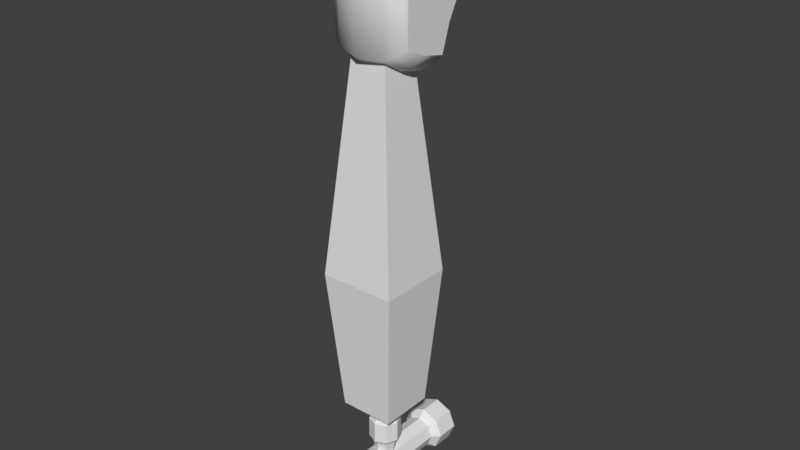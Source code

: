 # Source: beer-tap.blend  (saved by Blender 2.78.0; exported with 4.5.12 LTS)
import bpy
from mathutils import Matrix  # noqa: F401  (used for matrix-valued properties, if any)

bpy.ops.wm.read_factory_settings(use_empty=True)
scene = bpy.context.scene
scene.name = 'Scene'

# ---- collections
col_collection_2 = bpy.data.collections.new('Collection 2'); scene.collection.children.link(col_collection_2)

# ---- world
world_world = bpy.data.worlds.new('World'); scene.world = world_world
world_world.use_nodes = True; world_world.node_tree.nodes.clear()
_N = world_world.node_tree.nodes; _L = world_world.node_tree.links
n0 = _N.new('ShaderNodeOutputWorld'); n0.name = 'World Output'; n0.location = (300, 300)
n1 = _N.new('ShaderNodeBackground'); n1.name = 'Background'; n1.location = (10, 300)
n1.inputs[0].default_value = (0.05088, 0.05088, 0.05088, 1.0)
_L.new(n1.outputs[0], n0.inputs[0])
n0.is_active_output = True
world_world.color = (0.05088, 0.05088, 0.05088)
world_world.use_sun_shadow = False
world_world.sun_shadow_jitter_overblur = 0.0
world_world.cycles.sampling_method = 'MANUAL'
world_world.light_settings.ao_factor = 0.31
world_world.light_settings.distance = 35.5

# ---- meshes
me_icosphere = bpy.data.meshes.new('Icosphere')
me_icosphere.from_pydata([(0.01547, 0.04165, 0.3088), (0.01901, 0.03806, 0.3099), (0.01412, 0.03669, 0.3091), (0.01109, 0.04028, 0.3112), (0.01412, 0.04308, 0.3133), (0.01901, 0.04249, 0.3125), (0.01682, 0.03447, 0.3128), (0.01193, 0.03583, 0.3136), (0.01193, 0.04027, 0.3163), (0.01682, 0.04164, 0.3165), (0.01899, 0.03805, 0.3149), (0.01547, 0.03668, 0.3171), (-0.0143, 0.0399, 0.3095), (-0.01155, 0.03631, 0.3119), (-0.01563, 0.03495, 0.3091), (-0.01926, 0.03855, 0.3097), (-0.01741, 0.04214, 0.3129), (-0.01265, 0.04076, 0.3143), (-0.0148, 0.03274, 0.3137), (-0.01957, 0.03412, 0.3123), (-0.02013, 0.03856, 0.3147), (-0.01658, 0.03993, 0.3175), (-0.01296, 0.03632, 0.3169), (-0.01792, 0.03497, 0.3171)], [], [(0, 1, 2), (1, 0, 5), (0, 2, 3), (0, 3, 4), (0, 4, 5), (1, 5, 10), (2, 1, 6), (3, 2, 7), (4, 3, 8), (5, 4, 9), (1, 10, 6), (2, 6, 7), (3, 7, 8), (4, 8, 9), (5, 9, 10), (6, 10, 11), (7, 6, 11), (8, 7, 11), (9, 8, 11), (10, 9, 11), (12, 13, 14), (13, 12, 17), (12, 14, 15), (12, 15, 16), (12, 16, 17), (13, 17, 22), (14, 13, 18), (15, 14, 19), (16, 15, 20), (17, 16, 21), (13, 22, 18), (14, 18, 19), (15, 19, 20), (16, 20, 21), (17, 21, 22), (18, 22, 23), (19, 18, 23), (20, 19, 23), (21, 20, 23), (22, 21, 23)])
me_icosphere.polygons.foreach_set('use_smooth', [True] * 40)
me_icosphere.use_remesh_preserve_volume = False
me_icosphere.use_remesh_preserve_attributes = False
me_icosphere.use_mirror_vertex_groups = False
me_icosphere.update()
me_cube_001 = bpy.data.meshes.new('Cube.001')
me_cube_001.from_pydata([(-0.748, -1.022, 0.2545), (0.7597, -0.9633, 0.2538), (-0.7592, -0.8171, -0.03269), (0.7651, -0.7905, -0.02296), (-0.7465, -0.9059, 0.07832), (0.7524, -0.8694, 0.08436), (-0.7468, -0.9435, 0.1426), (0.7635, -0.9033, 0.1462), (-0.5419, -1.065, 0.3756), (-0.5197, -0.7321, -0.1724), (-0.3745, -0.8919, 0.5845), (-0.4945, -1.034, 0.453), (-0.4516, -0.6781, -0.2163), (0.4937, -0.8677, 0.5799), (0.6137, -0.9999, 0.4494), (0.6611, -1.022, 0.3737), (0.6425, -0.7176, -0.165), (0.5708, -0.6716, -0.2089), (-0.6092, -1.042, 0.327), (-0.6092, -0.7333, -0.1433), (-0.6662, -0.8194, -0.05665), (-0.6574, -1.041, 0.2868), (0.7235, -1.014, 0.2865), (0.6752, -1.016, 0.3257), (0.6752, -0.7244, -0.1379), (0.7286, -0.8039, -0.05202), (0.09925, -0.6821, -0.234), (0.09925, -0.9074, 0.6458), (-0.774, -1.052, 0.1389), (-0.7589, -1.119, 0.228), (0.7235, -1.144, 0.2865), (0.7718, -1.071, 0.2274), (0.787, -0.9756, 0.07848), (0.7718, -0.8805, 0.0123), (-0.6989, -0.9452, -0.05676), (-0.7589, -0.9072, 0.004326), (-0.774, -1.013, 0.07222), (0.787, -1.011, 0.1426), (-0.6092, -1.051, 0.04662), (-0.6092, -1.093, 0.1233), (-0.6574, -1.171, 0.2868), (-0.4516, -1.194, 0.2578), (0.09925, -1.216, 0.3361), (-0.5419, -1.201, 0.3756), (0.09925, -0.8358, -0.1808), (-0.5197, -0.8253, -0.1724), (0.09925, -0.96, -0.0929), (-0.4516, -0.9475, -0.08048), (0.09925, -1.088, 0.02797), (-0.4516, -1.071, 0.03581), (0.09925, -1.134, 0.1122), (-0.4516, -1.115, 0.1169), (0.09925, -0.7353, -0.234), (-0.4516, -0.7314, -0.2163), (-0.3745, -1.064, 0.5599), (-0.4945, -1.118, 0.453), (0.09925, -1.216, 0.2587), (0.5708, -1.157, 0.2574), (0.09925, -1.088, 0.6211), (0.4937, -1.04, 0.5552), (0.09925, -1.134, 0.4497), (0.6137, -1.084, 0.4494), (0.6858, -1.143, 0.3405), (0.6611, -1.158, 0.3737), (0.6752, -0.8104, -0.1379), (0.6425, -0.8108, -0.165), (0.7613, -0.929, -0.05191), (0.5708, -0.9269, -0.07535), (0.6752, -1.031, 0.04931), (0.5708, -1.042, 0.03904), (0.6752, -1.072, 0.1249), (0.5708, -1.083, 0.1188), (0.5708, -0.7248, -0.2089), (-0.6092, -1.168, 0.327), (-0.6092, -0.8192, -0.1433)], [], [(0, 6, 28, 29), (19, 9, 45, 74), (3, 5, 32, 33), (9, 12, 53, 45), (6, 4, 36, 28), (27, 10, 54, 58), (22, 23, 62, 30), (1, 22, 30, 31), (25, 3, 33, 66), (8, 18, 73, 43), (16, 24, 64, 65), (14, 13, 59, 61), (18, 21, 40, 73), (10, 11, 55, 54), (5, 7, 37, 32), (20, 19, 74, 34), (23, 15, 63, 62), (21, 0, 29, 40), (11, 8, 43, 55), (26, 17, 72, 52), (4, 2, 35, 36), (17, 16, 65, 72), (15, 14, 61, 63), (24, 25, 66, 64), (2, 20, 34, 35), (7, 1, 31, 37), (13, 27, 58, 59), (12, 26, 52, 53), (70, 37, 31, 30), (66, 33, 32, 68), (68, 32, 37, 70), (38, 49, 51, 39), (58, 54, 55, 60), (34, 47, 49, 38), (74, 45, 47, 34), (60, 55, 43, 42), (39, 51, 41, 40), (56, 42, 43, 41), (30, 62, 63, 57), (48, 69, 71, 50), (46, 67, 69, 48), (44, 65, 67, 46), (52, 72, 65, 44), (50, 71, 57, 56), (28, 39, 40, 29), (35, 34, 38, 36), (36, 38, 39, 28), (41, 43, 73, 40), (69, 68, 70, 71), (67, 66, 68, 69), (65, 64, 66, 67), (71, 70, 30, 57), (51, 50, 56, 41), (53, 52, 44, 45), (45, 44, 46, 47), (47, 46, 48, 49), (49, 48, 50, 51), (57, 63, 42, 56), (61, 60, 42, 63), (59, 58, 60, 61)])
me_cube_001.polygons.foreach_set('use_smooth', [True] * 60)
_uv = me_cube_001.uv_layers.new(name='UVMap')
_uv.uv.foreach_set('vector', [0.3719, 0.4888, 0.3692, 0.4702, 0.3692, 0.4702, 0.3719, 0.4888, 0.406, 0.8418, 0.4388, 0.8373, 0.4388, 0.8373, 0.406, 0.8418, 0.7424, 0.1799, 0.752, 0.1545, 0.752, 0.1545, 0.7424, 0.1799, 0.4388, 0.8373, 0.4395, 0.8231, 0.4395, 0.8231, 0.4388, 0.8373, 0.3692, 0.4702, 0.3679, 0.4596, 0.3679, 0.4596, 0.3692, 0.4702, 0.1576, 0.9508, 0.2601, 0.9451, 0.2601, 0.9451, 0.1576, 0.9508, 0.6734, 0.9318, 0.6737, 0.9458, 0.6737, 0.9458, 0.6734, 0.9318, 0.6959, 0.928, 0.6734, 0.9318, 0.6734, 0.9318, 0.6959, 0.928, 0.6741, 0.8592, 0.6966, 0.8668, 0.6966, 0.8668, 0.6741, 0.8592, 0.3254, 0.5521, 0.325, 0.5819, 0.325, 0.5819, 0.3254, 0.5521, 0.6529, 0.8353, 0.6749, 0.839, 0.6749, 0.839, 0.6529, 0.8353, 0.653, 0.9664, 0.6541, 0.9907, 0.6541, 0.9907, 0.653, 0.9664, 0.4047, 0.9506, 0.4043, 0.9364, 0.4043, 0.9364, 0.4047, 0.9506, 0.4399, 0.9957, 0.4388, 0.9712, 0.4388, 0.9712, 0.4399, 0.9957, 0.752, 0.1545, 0.7526, 0.1397, 0.7526, 0.1397, 0.752, 0.1545, 0.4052, 0.8625, 0.406, 0.8418, 0.406, 0.8418, 0.4052, 0.8625, 0.6737, 0.9458, 0.6517, 0.9476, 0.6517, 0.9476, 0.6737, 0.9458, 0.4043, 0.9364, 0.3719, 0.9343, 0.3719, 0.9343, 0.4043, 0.9364, 0.3477, 0.5469, 0.3254, 0.5521, 0.3254, 0.5521, 0.3477, 0.5469, 0.5547, 0.8182, 0.6536, 0.8216, 0.6536, 0.8216, 0.5547, 0.8182, 0.3679, 0.4596, 0.3561, 0.4408, 0.3561, 0.4408, 0.3679, 0.4596, 0.6536, 0.8216, 0.6529, 0.8353, 0.6529, 0.8353, 0.6536, 0.8216, 0.6517, 0.9476, 0.653, 0.9664, 0.653, 0.9664, 0.6517, 0.9476, 0.6749, 0.839, 0.6741, 0.8592, 0.6741, 0.8592, 0.6749, 0.839, 0.3727, 0.8701, 0.4052, 0.8625, 0.4052, 0.8625, 0.3727, 0.8701, 0.7526, 0.1397, 0.7539, 0.114, 0.7539, 0.114, 0.7526, 0.1397, 0.07383, 0.9446, 0.1576, 0.9508, 0.1576, 0.9508, 0.07383, 0.9446, 0.4395, 0.8231, 0.5547, 0.8182, 0.5547, 0.8182, 0.4395, 0.8231, 0.6735, 0.9024, 0.696, 0.9032, 0.6959, 0.928, 0.6734, 0.9318, 0.6741, 0.8592, 0.6966, 0.8668, 0.6961, 0.889, 0.6735, 0.8856, 0.6735, 0.8856, 0.6961, 0.889, 0.696, 0.9032, 0.6735, 0.9024, 0.4045, 0.8893, 0.4373, 0.8875, 0.4372, 0.9056, 0.4045, 0.9065, 0.555, 0.9976, 0.4399, 0.9957, 0.4388, 0.9712, 0.5539, 0.9721, 0.4052, 0.8625, 0.438, 0.8591, 0.4373, 0.8875, 0.4045, 0.8893, 0.406, 0.8418, 0.4388, 0.8373, 0.438, 0.8591, 0.4052, 0.8625, 0.5539, 0.9721, 0.4388, 0.9712, 0.4374, 0.9522, 0.5525, 0.9524, 0.4045, 0.9065, 0.4372, 0.9056, 0.4371, 0.9372, 0.4043, 0.9364, 0.5521, 0.9367, 0.5525, 0.9524, 0.4374, 0.9522, 0.4371, 0.9372, 0.6734, 0.9318, 0.6737, 0.9458, 0.6517, 0.9476, 0.6514, 0.9329, 0.5523, 0.8851, 0.6515, 0.8842, 0.6515, 0.9019, 0.5522, 0.9039, 0.553, 0.8556, 0.6521, 0.8565, 0.6515, 0.8842, 0.5523, 0.8851, 0.5539, 0.8329, 0.6529, 0.8353, 0.6521, 0.8565, 0.553, 0.8556, 0.5547, 0.8182, 0.6536, 0.8216, 0.6529, 0.8353, 0.5539, 0.8329, 0.5522, 0.9039, 0.6515, 0.9019, 0.6514, 0.9329, 0.5521, 0.9367, 0.372, 0.9083, 0.4045, 0.9065, 0.4043, 0.9364, 0.3719, 0.9343, 0.3727, 0.8701, 0.4052, 0.8625, 0.4045, 0.8893, 0.3721, 0.8935, 0.3721, 0.8935, 0.4045, 0.8893, 0.4045, 0.9065, 0.372, 0.9083, 0.4371, 0.9372, 0.4374, 0.9522, 0.4047, 0.9506, 0.4043, 0.9364, 0.6515, 0.8842, 0.6735, 0.8856, 0.6735, 0.9024, 0.6515, 0.9019, 0.6521, 0.8565, 0.6741, 0.8592, 0.6735, 0.8856, 0.6515, 0.8842, 0.6529, 0.8353, 0.6749, 0.839, 0.6741, 0.8592, 0.6521, 0.8565, 0.6515, 0.9019, 0.6735, 0.9024, 0.6734, 0.9318, 0.6514, 0.9329, 0.4372, 0.9056, 0.5522, 0.9039, 0.5521, 0.9367, 0.4371, 0.9372, 0.4395, 0.8231, 0.5547, 0.8182, 0.5539, 0.8329, 0.4388, 0.8373, 0.4388, 0.8373, 0.5539, 0.8329, 0.553, 0.8556, 0.438, 0.8591, 0.438, 0.8591, 0.553, 0.8556, 0.5523, 0.8851, 0.4373, 0.8875, 0.4373, 0.8875, 0.5523, 0.8851, 0.5522, 0.9039, 0.4372, 0.9056, 0.6514, 0.9329, 0.6517, 0.9476, 0.5525, 0.9524, 0.5521, 0.9367, 0.653, 0.9664, 0.5539, 0.9721, 0.5525, 0.9524, 0.6517, 0.9476, 0.6541, 0.9907, 0.555, 0.9976, 0.5539, 0.9721, 0.653, 0.9664])
_uv.active_render = True
_uv = me_cube_001.uv_layers.new(name='UVMap.001')
_uv.uv.foreach_set('vector', [0.3719, 0.4888, 0.3692, 0.4702, 0.3692, 0.4702, 0.3719, 0.4888, 0.406, 0.8418, 0.4388, 0.8373, 0.4388, 0.8373, 0.406, 0.8418, 0.7424, 0.1799, 0.752, 0.1545, 0.752, 0.1545, 0.7424, 0.1799, 0.4388, 0.8373, 0.4395, 0.8231, 0.4395, 0.8231, 0.4388, 0.8373, 0.3692, 0.4702, 0.3679, 0.4596, 0.3679, 0.4596, 0.3692, 0.4702, 0.1576, 0.9508, 0.2601, 0.9451, 0.2601, 0.9451, 0.1576, 0.9508, 0.6734, 0.9318, 0.6737, 0.9458, 0.6737, 0.9458, 0.6734, 0.9318, 0.6959, 0.928, 0.6734, 0.9318, 0.6734, 0.9318, 0.6959, 0.928, 0.6741, 0.8592, 0.6966, 0.8668, 0.6966, 0.8668, 0.6741, 0.8592, 0.3254, 0.5521, 0.325, 0.5819, 0.325, 0.5819, 0.3254, 0.5521, 0.6529, 0.8353, 0.6749, 0.839, 0.6749, 0.839, 0.6529, 0.8353, 0.653, 0.9664, 0.6541, 0.9907, 0.6541, 0.9907, 0.653, 0.9664, 0.4047, 0.9506, 0.4043, 0.9364, 0.4043, 0.9364, 0.4047, 0.9506, 0.4399, 0.9957, 0.4388, 0.9712, 0.4388, 0.9712, 0.4399, 0.9957, 0.752, 0.1545, 0.7526, 0.1397, 0.7526, 0.1397, 0.752, 0.1545, 0.4052, 0.8625, 0.406, 0.8418, 0.406, 0.8418, 0.4052, 0.8625, 0.6737, 0.9458, 0.6517, 0.9476, 0.6517, 0.9476, 0.6737, 0.9458, 0.4043, 0.9364, 0.3719, 0.9343, 0.3719, 0.9343, 0.4043, 0.9364, 0.3477, 0.5469, 0.3254, 0.5521, 0.3254, 0.5521, 0.3477, 0.5469, 0.5547, 0.8182, 0.6536, 0.8216, 0.6536, 0.8216, 0.5547, 0.8182, 0.3679, 0.4596, 0.3561, 0.4408, 0.3561, 0.4408, 0.3679, 0.4596, 0.6536, 0.8216, 0.6529, 0.8353, 0.6529, 0.8353, 0.6536, 0.8216, 0.6517, 0.9476, 0.653, 0.9664, 0.653, 0.9664, 0.6517, 0.9476, 0.6749, 0.839, 0.6741, 0.8592, 0.6741, 0.8592, 0.6749, 0.839, 0.3727, 0.8701, 0.4052, 0.8625, 0.4052, 0.8625, 0.3727, 0.8701, 0.7526, 0.1397, 0.7539, 0.114, 0.7539, 0.114, 0.7526, 0.1397, 0.07383, 0.9446, 0.1576, 0.9508, 0.1576, 0.9508, 0.07383, 0.9446, 0.4395, 0.8231, 0.5547, 0.8182, 0.5547, 0.8182, 0.4395, 0.8231, 0.6735, 0.9024, 0.696, 0.9032, 0.6959, 0.928, 0.6734, 0.9318, 0.6741, 0.8592, 0.6966, 0.8668, 0.6961, 0.889, 0.6735, 0.8856, 0.6735, 0.8856, 0.6961, 0.889, 0.696, 0.9032, 0.6735, 0.9024, 0.4045, 0.8893, 0.4373, 0.8875, 0.4372, 0.9056, 0.4045, 0.9065, 0.555, 0.9976, 0.4399, 0.9957, 0.4388, 0.9712, 0.5539, 0.9721, 0.4052, 0.8625, 0.438, 0.8591, 0.4373, 0.8875, 0.4045, 0.8893, 0.406, 0.8418, 0.4388, 0.8373, 0.438, 0.8591, 0.4052, 0.8625, 0.5539, 0.9721, 0.4388, 0.9712, 0.4374, 0.9522, 0.5525, 0.9524, 0.4045, 0.9065, 0.4372, 0.9056, 0.4371, 0.9372, 0.4043, 0.9364, 0.5521, 0.9367, 0.5525, 0.9524, 0.4374, 0.9522, 0.4371, 0.9372, 0.6734, 0.9318, 0.6737, 0.9458, 0.6517, 0.9476, 0.6514, 0.9329, 0.5523, 0.8851, 0.6515, 0.8842, 0.6515, 0.9019, 0.5522, 0.9039, 0.553, 0.8556, 0.6521, 0.8565, 0.6515, 0.8842, 0.5523, 0.8851, 0.5539, 0.8329, 0.6529, 0.8353, 0.6521, 0.8565, 0.553, 0.8556, 0.5547, 0.8182, 0.6536, 0.8216, 0.6529, 0.8353, 0.5539, 0.8329, 0.5522, 0.9039, 0.6515, 0.9019, 0.6514, 0.9329, 0.5521, 0.9367, 0.372, 0.9083, 0.4045, 0.9065, 0.4043, 0.9364, 0.3719, 0.9343, 0.3727, 0.8701, 0.4052, 0.8625, 0.4045, 0.8893, 0.3721, 0.8935, 0.3721, 0.8935, 0.4045, 0.8893, 0.4045, 0.9065, 0.372, 0.9083, 0.4371, 0.9372, 0.4374, 0.9522, 0.4047, 0.9506, 0.4043, 0.9364, 0.6515, 0.8842, 0.6735, 0.8856, 0.6735, 0.9024, 0.6515, 0.9019, 0.6521, 0.8565, 0.6741, 0.8592, 0.6735, 0.8856, 0.6515, 0.8842, 0.6529, 0.8353, 0.6749, 0.839, 0.6741, 0.8592, 0.6521, 0.8565, 0.6515, 0.9019, 0.6735, 0.9024, 0.6734, 0.9318, 0.6514, 0.9329, 0.4372, 0.9056, 0.5522, 0.9039, 0.5521, 0.9367, 0.4371, 0.9372, 0.4395, 0.8231, 0.5547, 0.8182, 0.5539, 0.8329, 0.4388, 0.8373, 0.4388, 0.8373, 0.5539, 0.8329, 0.553, 0.8556, 0.438, 0.8591, 0.438, 0.8591, 0.553, 0.8556, 0.5523, 0.8851, 0.4373, 0.8875, 0.4373, 0.8875, 0.5523, 0.8851, 0.5522, 0.9039, 0.4372, 0.9056, 0.6514, 0.9329, 0.6517, 0.9476, 0.5525, 0.9524, 0.5521, 0.9367, 0.653, 0.9664, 0.5539, 0.9721, 0.5525, 0.9524, 0.6517, 0.9476, 0.6541, 0.9907, 0.555, 0.9976, 0.5539, 0.9721, 0.653, 0.9664])
me_cube_001.use_remesh_preserve_volume = False
me_cube_001.use_remesh_preserve_attributes = False
me_cube_001.use_mirror_vertex_groups = False
me_cube_001.update()
me_cylinder_002 = bpy.data.meshes.new('Cylinder.002')
me_cylinder_002.from_pydata([(-5.651e-08, -0.01143, -0.3218), (-5.651e-08, 0.03335, -0.3218), (0.006853, -0.01143, -0.3189), (0.006853, 0.03335, -0.3189), (0.009691, -0.01143, -0.3121), (0.009691, 0.03335, -0.3121), (0.006853, -0.01143, -0.3052), (0.006853, 0.03335, -0.3052), (-5.736e-08, -0.01143, -0.3024), (-5.736e-08, 0.03335, -0.3024), (-0.006853, -0.01143, -0.3052), (-0.006853, 0.03335, -0.3052), (-0.009692, -0.01143, -0.3121), (-0.009692, 0.03335, -0.3121), (-0.006853, -0.01143, -0.3189), (-0.006853, 0.03335, -0.3189), (0.009889, 0.03736, -0.322), (-5.633e-08, 0.03736, -0.3261), (0.01399, 0.03736, -0.3121), (0.009889, 0.03736, -0.3022), (-5.755e-08, 0.03736, -0.2981), (-0.009889, 0.03736, -0.3022), (-0.01399, 0.03736, -0.3121), (-0.009889, 0.03736, -0.322), (0.009889, 0.05131, -0.322), (-5.633e-08, 0.05131, -0.3261), (0.01399, 0.05131, -0.3121), (0.009889, 0.05131, -0.3022), (-5.755e-08, 0.05131, -0.2981), (-0.009889, 0.05131, -0.3022), (-0.01399, 0.05131, -0.3121), (-0.009889, 0.05131, -0.322), (-5.666e-08, -0.01362, -0.3184), (0.004458, -0.01362, -0.3165), (0.006304, -0.01362, -0.3121), (0.004458, -0.01362, -0.3076), (-5.721e-08, -0.01362, -0.3058), (-0.004458, -0.01362, -0.3076), (-0.006304, -0.01362, -0.3121), (-0.004458, -0.01362, -0.3165)], [], [(0, 1, 3, 2), (2, 3, 5, 4), (4, 5, 7, 6), (6, 7, 9, 8), (8, 9, 11, 10), (10, 11, 13, 12), (9, 7, 19, 20), (12, 13, 15, 14), (14, 15, 1, 0), (2, 4, 34, 33), (19, 18, 26, 27), (15, 13, 22, 23), (5, 3, 16, 18), (11, 9, 20, 21), (1, 15, 23, 17), (3, 1, 17, 16), (7, 5, 18, 19), (13, 11, 21, 22), (16, 17, 25, 24), (17, 23, 31, 25), (22, 21, 29, 30), (20, 19, 27, 28), (18, 16, 24, 26), (23, 22, 30, 31), (21, 20, 28, 29), (32, 33, 34, 35, 36, 37, 38, 39), (8, 10, 37, 36), (14, 0, 32, 39), (0, 2, 33, 32), (4, 6, 35, 34), (10, 12, 38, 37), (6, 8, 36, 35), (12, 14, 39, 38)])
_uv = me_cylinder_002.uv_layers.new(name='UVMap')
_uv.uv.foreach_set('vector', [0.1201, 6.929e-08, 0.1201, 0.5552, 0.05172, 0.5552, 0.05172, 8.083e-08, 0.5021, 0.0, 0.5021, 0.5552, 0.4053, 0.5552, 0.4053, 1.155e-08, 0.4053, 1.155e-08, 0.4053, 0.5552, 0.3369, 0.5552, 0.3369, 1.155e-08, 0.7403, 0.0, 0.7403, 0.5552, 0.6436, 0.5552, 0.6436, 5.774e-08, 0.6436, 5.774e-08, 0.6436, 0.5552, 0.5752, 0.5552, 0.5752, 3.464e-08, 0.7832, 0.778, 0.7832, 0.2228, 0.8799, 0.2228, 0.8799, 0.778, 0.6436, 0.5552, 0.7403, 0.5552, 0.7617, 0.6049, 0.6222, 0.6049, 0.2852, 0.0, 0.2852, 0.5552, 0.2168, 0.5552, 0.2168, 9.238e-08, 0.2168, 9.238e-08, 0.2168, 0.5552, 0.1201, 0.5552, 0.1201, 6.929e-08, 0.757, 0.935, 0.6886, 1.0, 0.6717, 0.9612, 0.7162, 0.9189, 0.2852, 0.6049, 0.3839, 0.6049, 0.3839, 0.778, 0.2852, 0.778, 0.3683, 0.8903, 0.3683, 0.7983, 0.42, 0.778, 0.42, 0.9107, 0.4053, 0.5552, 0.5021, 0.5552, 0.5235, 0.6049, 0.3839, 0.6049, 0.4718, 0.7983, 0.4718, 0.8903, 0.42, 0.9107, 0.42, 0.778, 0.1201, 0.5552, 0.2168, 0.5552, 0.2383, 0.6049, 0.09869, 0.6049, 0.4718, 0.8903, 0.4718, 0.7983, 0.5235, 0.778, 0.5235, 0.9107, 0.3683, 0.7983, 0.3683, 0.8903, 0.3166, 0.9107, 0.3166, 0.778, 0.8799, 0.2228, 0.7832, 0.2228, 0.7617, 0.1731, 0.9013, 0.1731, 0.0, 0.6049, 0.09869, 0.6049, 0.09869, 0.778, 0.0, 0.778, 0.09869, 0.6049, 0.2383, 0.6049, 0.2383, 0.778, 0.09869, 0.778, 0.9013, 0.1731, 0.7617, 0.1731, 0.7617, 0.0, 0.9013, 0.0, 0.6222, 0.6049, 0.7617, 0.6049, 0.7617, 0.778, 0.6222, 0.778, 0.3839, 0.6049, 0.5235, 0.6049, 0.5235, 0.778, 0.3839, 0.778, 1.0, 0.1731, 0.9013, 0.1731, 0.9013, 0.0, 1.0, 0.0, 0.5235, 0.6049, 0.6222, 0.6049, 0.6222, 0.778, 0.5235, 0.778, 0.7162, 0.8591, 0.7162, 0.9189, 0.6717, 0.9612, 0.6088, 0.9612, 0.5643, 0.9189, 0.5643, 0.8591, 0.6088, 0.8168, 0.6717, 0.8168, 0.5235, 0.935, 0.5235, 0.843, 0.5643, 0.8591, 0.5643, 0.9189, 0.6886, 0.778, 0.757, 0.843, 0.7162, 0.8591, 0.6717, 0.8168, 0.757, 0.843, 0.757, 0.935, 0.7162, 0.9189, 0.7162, 0.8591, 0.6886, 1.0, 0.5919, 1.0, 0.6088, 0.9612, 0.6717, 0.9612, 0.5235, 0.843, 0.5919, 0.778, 0.6088, 0.8168, 0.5643, 0.8591, 0.5919, 1.0, 0.5235, 0.935, 0.5643, 0.9189, 0.6088, 0.9612, 0.5919, 0.778, 0.6886, 0.778, 0.6717, 0.8168, 0.6088, 0.8168])
_uv.active_render = True
_uv = me_cylinder_002.uv_layers.new(name='UVMap.001')
_uv.uv.foreach_set('vector', [0.1201, 6.929e-08, 0.1201, 0.5552, 0.05172, 0.5552, 0.05172, 8.083e-08, 0.5021, 0.0, 0.5021, 0.5552, 0.4053, 0.5552, 0.4053, 1.155e-08, 0.4053, 1.155e-08, 0.4053, 0.5552, 0.3369, 0.5552, 0.3369, 1.155e-08, 0.7403, 0.0, 0.7403, 0.5552, 0.6436, 0.5552, 0.6436, 5.774e-08, 0.6436, 5.774e-08, 0.6436, 0.5552, 0.5752, 0.5552, 0.5752, 3.464e-08, 0.7832, 0.778, 0.7832, 0.2228, 0.8799, 0.2228, 0.8799, 0.778, 0.6436, 0.5552, 0.7403, 0.5552, 0.7617, 0.6049, 0.6222, 0.6049, 0.2852, 0.0, 0.2852, 0.5552, 0.2168, 0.5552, 0.2168, 9.238e-08, 0.2168, 9.238e-08, 0.2168, 0.5552, 0.1201, 0.5552, 0.1201, 6.929e-08, 0.757, 0.935, 0.6886, 1.0, 0.6717, 0.9612, 0.7162, 0.9189, 0.2852, 0.6049, 0.3839, 0.6049, 0.3839, 0.778, 0.2852, 0.778, 0.3683, 0.8903, 0.3683, 0.7983, 0.42, 0.778, 0.42, 0.9107, 0.4053, 0.5552, 0.5021, 0.5552, 0.5235, 0.6049, 0.3839, 0.6049, 0.4718, 0.7983, 0.4718, 0.8903, 0.42, 0.9107, 0.42, 0.778, 0.1201, 0.5552, 0.2168, 0.5552, 0.2383, 0.6049, 0.09869, 0.6049, 0.4718, 0.8903, 0.4718, 0.7983, 0.5235, 0.778, 0.5235, 0.9107, 0.3683, 0.7983, 0.3683, 0.8903, 0.3166, 0.9107, 0.3166, 0.778, 0.8799, 0.2228, 0.7832, 0.2228, 0.7617, 0.1731, 0.9013, 0.1731, 0.0, 0.6049, 0.09869, 0.6049, 0.09869, 0.778, 0.0, 0.778, 0.09869, 0.6049, 0.2383, 0.6049, 0.2383, 0.778, 0.09869, 0.778, 0.9013, 0.1731, 0.7617, 0.1731, 0.7617, 0.0, 0.9013, 0.0, 0.6222, 0.6049, 0.7617, 0.6049, 0.7617, 0.778, 0.6222, 0.778, 0.3839, 0.6049, 0.5235, 0.6049, 0.5235, 0.778, 0.3839, 0.778, 1.0, 0.1731, 0.9013, 0.1731, 0.9013, 0.0, 1.0, 0.0, 0.5235, 0.6049, 0.6222, 0.6049, 0.6222, 0.778, 0.5235, 0.778, 0.7162, 0.8591, 0.7162, 0.9189, 0.6717, 0.9612, 0.6088, 0.9612, 0.5643, 0.9189, 0.5643, 0.8591, 0.6088, 0.8168, 0.6717, 0.8168, 0.5235, 0.935, 0.5235, 0.843, 0.5643, 0.8591, 0.5643, 0.9189, 0.6886, 0.778, 0.757, 0.843, 0.7162, 0.8591, 0.6717, 0.8168, 0.757, 0.843, 0.757, 0.935, 0.7162, 0.9189, 0.7162, 0.8591, 0.6886, 1.0, 0.5919, 1.0, 0.6088, 0.9612, 0.6717, 0.9612, 0.5235, 0.843, 0.5919, 0.778, 0.6088, 0.8168, 0.5643, 0.8591, 0.5919, 1.0, 0.5235, 0.935, 0.5643, 0.9189, 0.6088, 0.9612, 0.5919, 0.778, 0.6886, 0.778, 0.6717, 0.8168, 0.6088, 0.8168])
me_cylinder_002.use_remesh_preserve_volume = False
me_cylinder_002.use_remesh_preserve_attributes = False
me_cylinder_002.use_mirror_vertex_groups = False
me_cylinder_002.update()
me_cylinder_001 = bpy.data.meshes.new('Cylinder.001')
me_cylinder_001.from_pydata([(-5.001e-08, 0.008082, -0.2799), (-5.001e-08, 0.008082, -0.2677), (0.005715, 0.005715, -0.2799), (0.005715, 0.005715, -0.2677), (0.008082, -3.533e-10, -0.2799), (0.008082, -3.533e-10, -0.2677), (0.005715, -0.005715, -0.2799), (0.005715, -0.005715, -0.2677), (-5.072e-08, -0.008082, -0.2799), (-5.072e-08, -0.008082, -0.2677), (-0.005715, -0.005715, -0.2799), (-0.005715, -0.005715, -0.2677), (-0.008082, 9.638e-11, -0.2799), (-0.008082, 9.638e-11, -0.2677), (-0.005715, 0.005715, -0.2799), (-0.005715, 0.005715, -0.2677), (-4.995e-08, 0.009613, -0.2821), (0.006798, 0.006798, -0.2821), (0.009613, -4.068e-10, -0.2821), (0.006798, -0.006798, -0.2821), (-5.079e-08, -0.009613, -0.2821), (-0.006798, -0.006798, -0.2821), (-0.009613, 1.28e-10, -0.2821), (-0.006798, 0.006798, -0.2821), (-4.995e-08, 0.009613, -0.2947), (0.006798, 0.006798, -0.2947), (0.009613, -4.068e-10, -0.2947), (0.006798, -0.006798, -0.2947), (-5.079e-08, -0.009613, -0.2947), (-0.006798, -0.006798, -0.2947), (-0.009613, 1.28e-10, -0.2947), (-0.006798, 0.006798, -0.2947), (-4.996e-08, 0.007733, -0.2971), (0.005468, 0.005468, -0.2971), (0.007733, -3.5e-10, -0.2971), (0.005468, -0.005468, -0.2971), (-5.064e-08, -0.007733, -0.2971), (-0.005468, -0.005468, -0.2971), (-0.007733, 8.023e-11, -0.2971), (-0.005468, 0.005468, -0.2971), (-5.367e-08, 0.00639, -0.3029), (0.004519, 0.004519, -0.3029), (0.00639, -2.842e-10, -0.3029), (0.004519, -0.004519, -0.3029), (-5.423e-08, -0.00639, -0.3029), (-0.004519, -0.004519, -0.3029), (-0.00639, 7.135e-11, -0.3029), (-0.004519, 0.004519, -0.3029), (-4.37e-06, -0.005836, -0.3416), (0.003578, -0.007255, -0.3412), (0.005064, -0.01064, -0.34), (0.003584, -0.01401, -0.3388), (4.26e-06, -0.01539, -0.3382), (-0.003578, -0.01397, -0.3386), (-0.005064, -0.01059, -0.3398), (-0.003584, -0.007216, -0.341), (-5.367e-08, 0.00639, -0.3156), (-0.004519, 0.004519, -0.3156), (-0.00639, 7.135e-11, -0.3156), (-0.004519, -0.004519, -0.3156), (-5.423e-08, -0.00639, -0.3156), (0.004519, -0.004519, -0.3156), (0.00639, -2.842e-10, -0.3156), (0.004519, 0.004519, -0.3156), (-5.498e-06, -0.004586, -0.342), (0.004514, -0.006376, -0.3415), (0.006389, -0.01065, -0.34), (0.004522, -0.0149, -0.3385), (5.389e-06, -0.01664, -0.3378), (-0.004514, -0.01485, -0.3383), (-0.006389, -0.01058, -0.3398), (-0.004522, -0.006327, -0.3413), (0.0001885, -0.002468, -0.332), (0.003771, -0.003887, -0.3316), (0.005257, -0.007274, -0.3304), (0.003777, -0.01064, -0.3292), (0.0001971, -0.01202, -0.3286), (-0.003385, -0.0106, -0.3291), (-0.004871, -0.007218, -0.3302), (-0.003391, -0.003848, -0.3315)], [], [(0, 1, 3, 2), (2, 3, 5, 4), (4, 5, 7, 6), (6, 7, 9, 8), (8, 9, 11, 10), (10, 11, 13, 12), (12, 13, 15, 14), (14, 15, 1, 0), (2, 4, 18, 17), (18, 19, 27, 26), (8, 10, 21, 20), (14, 0, 16, 23), (0, 2, 17, 16), (4, 6, 19, 18), (10, 12, 22, 21), (6, 8, 20, 19), (12, 14, 23, 22), (30, 31, 39, 38), (16, 17, 25, 24), (23, 16, 24, 31), (21, 22, 30, 29), (19, 20, 28, 27), (17, 18, 26, 25), (22, 23, 31, 30), (20, 21, 29, 28), (35, 36, 44, 43), (28, 29, 37, 36), (26, 27, 35, 34), (24, 25, 33, 32), (31, 24, 32, 39), (29, 30, 38, 37), (27, 28, 36, 35), (25, 26, 34, 33), (57, 56, 64, 71), (33, 34, 42, 41), (38, 39, 47, 46), (36, 37, 45, 44), (34, 35, 43, 42), (32, 33, 41, 40), (39, 32, 40, 47), (37, 38, 46, 45), (51, 52, 76, 75), (59, 58, 70, 69), (61, 60, 68, 67), (63, 62, 66, 65), (58, 57, 71, 70), (60, 59, 69, 68), (62, 61, 67, 66), (56, 63, 65, 64), (40, 41, 63, 56), (42, 43, 61, 62), (44, 45, 59, 60), (46, 47, 57, 58), (41, 42, 62, 63), (43, 44, 60, 61), (45, 46, 58, 59), (47, 40, 56, 57), (49, 48, 64, 65), (50, 49, 65, 66), (51, 50, 66, 67), (52, 51, 67, 68), (53, 52, 68, 69), (54, 53, 69, 70), (55, 54, 70, 71), (48, 55, 71, 64), (49, 50, 74, 73), (54, 55, 79, 78), (52, 53, 77, 76), (50, 51, 75, 74), (48, 49, 73, 72), (55, 48, 72, 79), (53, 54, 78, 77)])
_uv = me_cylinder_001.uv_layers.new(name='UVMap')
_uv.uv.foreach_set('vector', [0.367, 0.1551, 0.3994, 0.0, 0.4784, 0.01708, 0.4459, 0.1721, 0.04006, 0.1607, 0.05788, 0.0, 0.1143, 0.01162, 0.09649, 0.1723, 0.09649, 0.1723, 0.1143, 0.01162, 0.1945, 0.02082, 0.1767, 0.1815, 0.1767, 0.1815, 0.1945, 0.02082, 0.2516, 0.02222, 0.2338, 0.1829, 0.8363, 0.2033, 0.8265, 0.3635, 0.746, 0.3583, 0.7557, 0.1982, 0.7557, 0.1982, 0.746, 0.3583, 0.6881, 0.3635, 0.6979, 0.2033, 0.66, 0.83, 0.6814, 0.9889, 0.6014, 1.0, 0.58, 0.8411, 0.58, 0.8411, 0.6014, 1.0, 0.5438, 0.9988, 0.5225, 0.8399, 0.04006, 0.1607, 0.09649, 0.1723, 0.08554, 0.2024, 0.01842, 0.1886, 0.08554, 0.2024, 0.181, 0.2134, 0.1626, 0.3796, 0.06712, 0.3686, 0.8363, 0.2033, 0.7557, 0.1982, 0.7501, 0.1656, 0.846, 0.1718, 0.58, 0.8411, 0.5225, 0.8399, 0.5004, 0.8147, 0.5689, 0.8161, 0.367, 0.1551, 0.4459, 0.1721, 0.4482, 0.1981, 0.3543, 0.1778, 0.09649, 0.1723, 0.1767, 0.1815, 0.181, 0.2134, 0.08554, 0.2024, 0.7557, 0.1982, 0.6979, 0.2033, 0.6814, 0.1718, 0.7501, 0.1656, 0.8924, 0.2158, 0.8363, 0.2033, 0.846, 0.1718, 0.9128, 0.1866, 0.66, 0.83, 0.58, 0.8411, 0.5689, 0.8161, 0.664, 0.8029, 0.642, 0.6386, 0.5468, 0.6518, 0.5516, 0.6161, 0.6281, 0.6055, 0.3543, 0.1778, 0.4482, 0.1981, 0.4147, 0.3584, 0.3207, 0.3381, 0.5689, 0.8161, 0.5004, 0.8147, 0.4784, 0.6504, 0.5468, 0.6518, 0.7501, 0.1656, 0.6814, 0.1718, 0.6914, 0.006139, 0.7602, 0.0, 0.181, 0.2134, 0.2488, 0.2151, 0.2304, 0.3812, 0.1626, 0.3796, 0.01842, 0.1886, 0.08554, 0.2024, 0.06712, 0.3686, 0.0, 0.3548, 0.664, 0.8029, 0.5689, 0.8161, 0.5468, 0.6518, 0.642, 0.6386, 0.846, 0.1718, 0.7501, 0.1656, 0.7602, 0.0, 0.8561, 0.006139, 0.1499, 0.4076, 0.2045, 0.4089, 0.1799, 0.4835, 0.1348, 0.4824, 0.816, 0.6843, 0.816, 0.587, 0.8472, 0.594, 0.8472, 0.6723, 0.06712, 0.3686, 0.1626, 0.3796, 0.1499, 0.4076, 0.07312, 0.3988, 0.3207, 0.3381, 0.4147, 0.3584, 0.3983, 0.3913, 0.3227, 0.375, 0.2516, 0.3384, 0.3207, 0.3381, 0.3227, 0.375, 0.2671, 0.3752, 0.816, 0.587, 0.8804, 0.5206, 0.8991, 0.5406, 0.8472, 0.594, 0.8804, 0.7554, 0.816, 0.6843, 0.8472, 0.6723, 0.8991, 0.7295, 0.4147, 0.3584, 0.4784, 0.3874, 0.4495, 0.4147, 0.3983, 0.3913, 0.5257, 0.3723, 0.4802, 0.3714, 0.5642, 0.0, 0.6094, 0.01039, 0.3983, 0.3913, 0.4495, 0.4147, 0.4179, 0.4871, 0.3755, 0.4678, 0.6281, 0.6055, 0.5516, 0.6161, 0.5477, 0.5364, 0.611, 0.5277, 0.816, 0.9278, 0.739, 0.9343, 0.7395, 0.8595, 0.8032, 0.8542, 0.07312, 0.3988, 0.1499, 0.4076, 0.1348, 0.4824, 0.07133, 0.4752, 0.3227, 0.375, 0.3983, 0.3913, 0.3755, 0.4678, 0.3131, 0.4543, 0.2671, 0.3752, 0.3227, 0.375, 0.3131, 0.4543, 0.2671, 0.4545, 0.6814, 0.5894, 0.6281, 0.6055, 0.611, 0.5277, 0.655, 0.5143, 0.9633, 0.0, 1.0, 0.001422, 1.0, 0.1363, 0.9633, 0.1349, 0.726, 0.6943, 0.6814, 0.7051, 0.7071, 0.3635, 0.7522, 0.3725, 0.1164, 0.6484, 0.1615, 0.6496, 0.2516, 0.9608, 0.207, 0.9692, 0.342, 0.6279, 0.3844, 0.6472, 0.3662, 0.9969, 0.321, 0.9972, 0.589, 0.3635, 0.5257, 0.3723, 0.6094, 0.01039, 0.6721, 0.02224, 0.7896, 0.689, 0.726, 0.6943, 0.7522, 0.3725, 0.816, 0.3744, 0.05293, 0.6412, 0.1164, 0.6484, 0.207, 0.9692, 0.1446, 0.9826, 0.2796, 0.6144, 0.342, 0.6279, 0.321, 0.9972, 0.2574, 0.9908, 0.3131, 0.4543, 0.3755, 0.4678, 0.342, 0.6279, 0.2796, 0.6144, 0.07133, 0.4752, 0.1348, 0.4824, 0.1164, 0.6484, 0.05293, 0.6412, 0.8032, 0.8542, 0.7395, 0.8595, 0.726, 0.6943, 0.7896, 0.689, 0.611, 0.5277, 0.5477, 0.5364, 0.5257, 0.3723, 0.589, 0.3635, 0.02671, 0.466, 0.07133, 0.4752, 0.05293, 0.6412, 0.008309, 0.632, 0.1348, 0.4824, 0.1799, 0.4835, 0.1615, 0.6496, 0.1164, 0.6484, 0.7395, 0.8595, 0.6949, 0.8703, 0.6814, 0.7051, 0.726, 0.6943, 0.5477, 0.5364, 0.5023, 0.5355, 0.4802, 0.3714, 0.5257, 0.3723, 0.9541, 0.4678, 0.9541, 0.4163, 0.9701, 0.4095, 0.9701, 0.4746, 0.9183, 0.5043, 0.9541, 0.4678, 0.9701, 0.4746, 0.925, 0.5206, 0.8677, 0.5043, 0.9183, 0.5043, 0.925, 0.5206, 0.8611, 0.5206, 0.832, 0.4678, 0.8677, 0.5043, 0.8611, 0.5206, 0.816, 0.4746, 0.832, 0.4163, 0.832, 0.4678, 0.816, 0.4746, 0.816, 0.4095, 0.8677, 0.3798, 0.832, 0.4163, 0.816, 0.4095, 0.8611, 0.3635, 0.9183, 0.3798, 0.8677, 0.3798, 0.8611, 0.3635, 0.925, 0.3635, 0.9541, 0.4163, 0.9183, 0.3798, 0.925, 0.3635, 0.9701, 0.4095, 0.935, 0.6597, 0.8991, 0.6537, 0.8991, 0.5206, 0.935, 0.5266, 0.8516, 0.7554, 0.9022, 0.7554, 0.9022, 0.8904, 0.8516, 0.8904, 0.9128, 0.2292, 0.9634, 0.2292, 0.9634, 0.3635, 0.9128, 0.3635, 0.9128, 5.154e-05, 0.9633, 0.0, 0.9633, 0.1349, 0.9128, 0.1349, 0.9856, 0.6597, 0.935, 0.6597, 0.935, 0.5266, 0.9856, 0.5266, 0.9022, 0.7554, 0.9381, 0.7563, 0.9381, 0.8913, 0.9022, 0.8904, 0.816, 0.7564, 0.8516, 0.7554, 0.8516, 0.8904, 0.816, 0.8913])
_uv.active_render = True
_uv = me_cylinder_001.uv_layers.new(name='UVMap.001')
_uv.uv.foreach_set('vector', [0.367, 0.1551, 0.3994, 0.0, 0.4784, 0.01708, 0.4459, 0.1721, 0.04006, 0.1607, 0.05788, 0.0, 0.1143, 0.01162, 0.09649, 0.1723, 0.09649, 0.1723, 0.1143, 0.01162, 0.1945, 0.02082, 0.1767, 0.1815, 0.1767, 0.1815, 0.1945, 0.02082, 0.2516, 0.02222, 0.2338, 0.1829, 0.8363, 0.2033, 0.8265, 0.3635, 0.746, 0.3583, 0.7557, 0.1982, 0.7557, 0.1982, 0.746, 0.3583, 0.6881, 0.3635, 0.6979, 0.2033, 0.66, 0.83, 0.6814, 0.9889, 0.6014, 1.0, 0.58, 0.8411, 0.58, 0.8411, 0.6014, 1.0, 0.5438, 0.9988, 0.5225, 0.8399, 0.04006, 0.1607, 0.09649, 0.1723, 0.08554, 0.2024, 0.01842, 0.1886, 0.08554, 0.2024, 0.181, 0.2134, 0.1626, 0.3796, 0.06712, 0.3686, 0.8363, 0.2033, 0.7557, 0.1982, 0.7501, 0.1656, 0.846, 0.1718, 0.58, 0.8411, 0.5225, 0.8399, 0.5004, 0.8147, 0.5689, 0.8161, 0.367, 0.1551, 0.4459, 0.1721, 0.4482, 0.1981, 0.3543, 0.1778, 0.09649, 0.1723, 0.1767, 0.1815, 0.181, 0.2134, 0.08554, 0.2024, 0.7557, 0.1982, 0.6979, 0.2033, 0.6814, 0.1718, 0.7501, 0.1656, 0.8924, 0.2158, 0.8363, 0.2033, 0.846, 0.1718, 0.9128, 0.1866, 0.66, 0.83, 0.58, 0.8411, 0.5689, 0.8161, 0.664, 0.8029, 0.642, 0.6386, 0.5468, 0.6518, 0.5516, 0.6161, 0.6281, 0.6055, 0.3543, 0.1778, 0.4482, 0.1981, 0.4147, 0.3584, 0.3207, 0.3381, 0.5689, 0.8161, 0.5004, 0.8147, 0.4784, 0.6504, 0.5468, 0.6518, 0.7501, 0.1656, 0.6814, 0.1718, 0.6914, 0.006139, 0.7602, 0.0, 0.181, 0.2134, 0.2488, 0.2151, 0.2304, 0.3812, 0.1626, 0.3796, 0.01842, 0.1886, 0.08554, 0.2024, 0.06712, 0.3686, 0.0, 0.3548, 0.664, 0.8029, 0.5689, 0.8161, 0.5468, 0.6518, 0.642, 0.6386, 0.846, 0.1718, 0.7501, 0.1656, 0.7602, 0.0, 0.8561, 0.006139, 0.1499, 0.4076, 0.2045, 0.4089, 0.1799, 0.4835, 0.1348, 0.4824, 0.816, 0.6843, 0.816, 0.587, 0.8472, 0.594, 0.8472, 0.6723, 0.06712, 0.3686, 0.1626, 0.3796, 0.1499, 0.4076, 0.07312, 0.3988, 0.3207, 0.3381, 0.4147, 0.3584, 0.3983, 0.3913, 0.3227, 0.375, 0.2516, 0.3384, 0.3207, 0.3381, 0.3227, 0.375, 0.2671, 0.3752, 0.816, 0.587, 0.8804, 0.5206, 0.8991, 0.5406, 0.8472, 0.594, 0.8804, 0.7554, 0.816, 0.6843, 0.8472, 0.6723, 0.8991, 0.7295, 0.4147, 0.3584, 0.4784, 0.3874, 0.4495, 0.4147, 0.3983, 0.3913, 0.5257, 0.3723, 0.4802, 0.3714, 0.5642, 0.0, 0.6094, 0.01039, 0.3983, 0.3913, 0.4495, 0.4147, 0.4179, 0.4871, 0.3755, 0.4678, 0.6281, 0.6055, 0.5516, 0.6161, 0.5477, 0.5364, 0.611, 0.5277, 0.816, 0.9278, 0.739, 0.9343, 0.7395, 0.8595, 0.8032, 0.8542, 0.07312, 0.3988, 0.1499, 0.4076, 0.1348, 0.4824, 0.07133, 0.4752, 0.3227, 0.375, 0.3983, 0.3913, 0.3755, 0.4678, 0.3131, 0.4543, 0.2671, 0.3752, 0.3227, 0.375, 0.3131, 0.4543, 0.2671, 0.4545, 0.6814, 0.5894, 0.6281, 0.6055, 0.611, 0.5277, 0.655, 0.5143, 0.9633, 0.0, 1.0, 0.001422, 1.0, 0.1363, 0.9633, 0.1349, 0.726, 0.6943, 0.6814, 0.7051, 0.7071, 0.3635, 0.7522, 0.3725, 0.1164, 0.6484, 0.1615, 0.6496, 0.2516, 0.9608, 0.207, 0.9692, 0.342, 0.6279, 0.3844, 0.6472, 0.3662, 0.9969, 0.321, 0.9972, 0.589, 0.3635, 0.5257, 0.3723, 0.6094, 0.01039, 0.6721, 0.02224, 0.7896, 0.689, 0.726, 0.6943, 0.7522, 0.3725, 0.816, 0.3744, 0.05293, 0.6412, 0.1164, 0.6484, 0.207, 0.9692, 0.1446, 0.9826, 0.2796, 0.6144, 0.342, 0.6279, 0.321, 0.9972, 0.2574, 0.9908, 0.3131, 0.4543, 0.3755, 0.4678, 0.342, 0.6279, 0.2796, 0.6144, 0.07133, 0.4752, 0.1348, 0.4824, 0.1164, 0.6484, 0.05293, 0.6412, 0.8032, 0.8542, 0.7395, 0.8595, 0.726, 0.6943, 0.7896, 0.689, 0.611, 0.5277, 0.5477, 0.5364, 0.5257, 0.3723, 0.589, 0.3635, 0.02671, 0.466, 0.07133, 0.4752, 0.05293, 0.6412, 0.008309, 0.632, 0.1348, 0.4824, 0.1799, 0.4835, 0.1615, 0.6496, 0.1164, 0.6484, 0.7395, 0.8595, 0.6949, 0.8703, 0.6814, 0.7051, 0.726, 0.6943, 0.5477, 0.5364, 0.5023, 0.5355, 0.4802, 0.3714, 0.5257, 0.3723, 0.9541, 0.4678, 0.9541, 0.4163, 0.9701, 0.4095, 0.9701, 0.4746, 0.9183, 0.5043, 0.9541, 0.4678, 0.9701, 0.4746, 0.925, 0.5206, 0.8677, 0.5043, 0.9183, 0.5043, 0.925, 0.5206, 0.8611, 0.5206, 0.832, 0.4678, 0.8677, 0.5043, 0.8611, 0.5206, 0.816, 0.4746, 0.832, 0.4163, 0.832, 0.4678, 0.816, 0.4746, 0.816, 0.4095, 0.8677, 0.3798, 0.832, 0.4163, 0.816, 0.4095, 0.8611, 0.3635, 0.9183, 0.3798, 0.8677, 0.3798, 0.8611, 0.3635, 0.925, 0.3635, 0.9541, 0.4163, 0.9183, 0.3798, 0.925, 0.3635, 0.9701, 0.4095, 0.935, 0.6597, 0.8991, 0.6537, 0.8991, 0.5206, 0.935, 0.5266, 0.8516, 0.7554, 0.9022, 0.7554, 0.9022, 0.8904, 0.8516, 0.8904, 0.9128, 0.2292, 0.9634, 0.2292, 0.9634, 0.3635, 0.9128, 0.3635, 0.9128, 5.154e-05, 0.9633, 0.0, 0.9633, 0.1349, 0.9128, 0.1349, 0.9856, 0.6597, 0.935, 0.6597, 0.935, 0.5266, 0.9856, 0.5266, 0.9022, 0.7554, 0.9381, 0.7563, 0.9381, 0.8913, 0.9022, 0.8904, 0.816, 0.7564, 0.8516, 0.7554, 0.8516, 0.8904, 0.816, 0.8913])
me_cylinder_001.use_remesh_preserve_volume = False
me_cylinder_001.use_remesh_preserve_attributes = False
me_cylinder_001.use_mirror_vertex_groups = False
me_cylinder_001.update()
me_cube_008 = bpy.data.meshes.new('Cube.008')
me_cube_008.from_pydata([(-0.03061, -0.003156, -0.01227), (-0.03675, -0.007928, 0.001446), (-0.03061, 0.004611, -0.01631), (-0.0349, 0.0001484, 0.001446), (-0.02681, -0.003156, -0.01035), (-0.01896, -0.007928, 0.01035), (-0.02681, 0.006631, -0.01533), (-0.01287, 0.004985, 0.007639), (-0.02871, 0.006631, -0.01582), (-0.02717, 0.006389, 0.008728), (-0.02871, -0.003156, -0.01152), (-0.02797, -0.007928, 0.009777), (0.03061, -0.003156, -0.01227), (0.03675, -0.007928, 0.001446), (0.03061, 0.004611, -0.01631), (0.0349, 0.0001484, 0.001446), (0.02681, -0.003156, -0.01035), (0.01896, -0.007928, 0.01035), (0.02681, 0.006631, -0.01533), (0.01287, 0.004985, 0.007639), (0.02871, 0.006631, -0.01582), (0.02717, 0.006389, 0.008728), (0.02871, -0.003156, -0.01152), (0.02797, -0.007928, 0.009777)], [], [(0, 1, 3, 2), (8, 9, 7, 6), (6, 7, 5, 4), (10, 11, 1, 0), (8, 6, 4, 10), (9, 3, 1, 11), (7, 9, 11, 5), (2, 8, 10, 0), (4, 5, 11, 10), (2, 3, 9, 8), (12, 14, 15, 13), (20, 18, 19, 21), (18, 16, 17, 19), (22, 12, 13, 23), (20, 22, 16, 18), (21, 23, 13, 15), (19, 17, 23, 21), (14, 12, 22, 20), (16, 22, 23, 17), (14, 20, 21, 15)])
_uv = me_cube_008.uv_layers.new(name='UVMap')
_uv.uv.foreach_set('vector', [0.8325, 0.7694, 0.8441, 0.5113, 0.9311, 0.5941, 0.9311, 0.8798, 0.2383, 0.9753, 0.0478, 0.6024, 0.2611, 0.491, 0.2611, 0.9513, 0.6342, 0.04757, 0.6342, 0.5079, 0.3972, 0.5043, 0.4699, 0.1303, 0.4636, 0.0957, 0.36, 0.4102, 0.3348, 0.2084, 0.4566, 0.06697, 0.6269, 0.0225, 0.6342, 0.04757, 0.4699, 0.1303, 0.4636, 0.0957, 0.5365, 1.0, 0.3582, 0.8955, 0.3348, 0.7559, 0.5365, 0.7539, 0.7222, 0.7539, 0.5365, 0.7539, 0.5683, 0.5113, 0.6678, 0.5208, 0.5872, 0.0, 0.6269, 0.0225, 0.4636, 0.0957, 0.4566, 0.06697, 0.981, 0.2883, 0.8954, 0.05891, 1.0, 0.0, 1.0, 0.2878, 0.2153, 0.999, 0.0, 0.7766, 0.0478, 0.6024, 0.2383, 0.9753, 0.8325, 0.7799, 0.7242, 0.8803, 0.7222, 0.5717, 0.8325, 0.5113, 0.8725, 0.02369, 0.8954, 0.04773, 0.8954, 0.508, 0.682, 0.3966, 0.3348, 0.4395, 0.1733, 0.3511, 0.09239, 0.002621, 0.3348, 0.0, 0.164, 0.3878, 0.1536, 0.4198, 0.0, 0.3238, 0.03384, 0.1203, 0.3235, 0.4686, 0.164, 0.3878, 0.1733, 0.3511, 0.3348, 0.4395, 0.5365, 0.5079, 0.5365, 0.7539, 0.3348, 0.752, 0.3582, 0.6124, 0.5365, 0.9966, 0.5909, 0.7635, 0.6903, 0.7539, 0.7222, 0.9966, 0.282, 0.491, 0.1536, 0.4198, 0.164, 0.3878, 0.3235, 0.4686, 0.1733, 0.3511, 0.164, 0.3878, 0.03384, 0.1203, 0.09239, 0.002621, 0.8495, 0.0, 0.8725, 0.02369, 0.682, 0.3966, 0.6342, 0.2224])
_uv.active_render = True
_uv = me_cube_008.uv_layers.new(name='UVMap.001')
_uv.uv.foreach_set('vector', [0.8325, 0.7694, 0.8441, 0.5113, 0.9311, 0.5941, 0.9311, 0.8798, 0.2383, 0.9753, 0.0478, 0.6024, 0.2611, 0.491, 0.2611, 0.9513, 0.6342, 0.04757, 0.6342, 0.5079, 0.3972, 0.5043, 0.4699, 0.1303, 0.4636, 0.0957, 0.36, 0.4102, 0.3348, 0.2084, 0.4566, 0.06697, 0.6269, 0.0225, 0.6342, 0.04757, 0.4699, 0.1303, 0.4636, 0.0957, 0.5365, 1.0, 0.3582, 0.8955, 0.3348, 0.7559, 0.5365, 0.7539, 0.7222, 0.7539, 0.5365, 0.7539, 0.5683, 0.5113, 0.6678, 0.5208, 0.5872, 0.0, 0.6269, 0.0225, 0.4636, 0.0957, 0.4566, 0.06697, 0.981, 0.2883, 0.8954, 0.05891, 1.0, 0.0, 1.0, 0.2878, 0.2153, 0.999, 0.0, 0.7766, 0.0478, 0.6024, 0.2383, 0.9753, 0.8325, 0.7799, 0.7242, 0.8803, 0.7222, 0.5717, 0.8325, 0.5113, 0.8725, 0.02369, 0.8954, 0.04773, 0.8954, 0.508, 0.682, 0.3966, 0.3348, 0.4395, 0.1733, 0.3511, 0.09239, 0.002621, 0.3348, 0.0, 0.164, 0.3878, 0.1536, 0.4198, 0.0, 0.3238, 0.03384, 0.1203, 0.3235, 0.4686, 0.164, 0.3878, 0.1733, 0.3511, 0.3348, 0.4395, 0.5365, 0.5079, 0.5365, 0.7539, 0.3348, 0.752, 0.3582, 0.6124, 0.5365, 0.9966, 0.5909, 0.7635, 0.6903, 0.7539, 0.7222, 0.9966, 0.282, 0.491, 0.1536, 0.4198, 0.164, 0.3878, 0.3235, 0.4686, 0.1733, 0.3511, 0.164, 0.3878, 0.03384, 0.1203, 0.09239, 0.002621, 0.8495, 0.0, 0.8725, 0.02369, 0.682, 0.3966, 0.6342, 0.2224])
me_cube_008.use_remesh_preserve_volume = False
me_cube_008.use_remesh_preserve_attributes = False
me_cube_008.use_mirror_vertex_groups = False
me_cube_008.update()
me_cube_007 = bpy.data.meshes.new('Cube.007')
me_cube_007.from_pydata([(-0.7668, -1.067, 0.2535), (-0.7668, -1.067, 0.3143), (-0.7668, 0.6552, -0.8441), (-0.7668, 0.6552, 0.7702), (0.7797, -1.019, 0.2528), (0.7797, -1.019, 0.3112), (0.7797, 0.534, -0.8062), (0.7797, 0.534, 0.7464), (-0.7668, -0.368, -0.6684), (-0.7668, -0.368, 1.073), (0.7797, -0.3887, -0.6339), (0.7797, -0.3887, 1.04), (-0.7668, -0.5654, -0.295), (0.7797, -0.5683, 0.9742), (-0.7668, -0.5654, 1.004), (0.7797, -0.5683, -0.2748), (-0.7668, -0.7488, -0.09112), (0.7797, -0.7321, 0.7504), (-0.7668, -0.7488, 0.7709), (0.7797, -0.7321, -0.07866), (-0.7668, -0.8527, -0.02219), (0.7797, -0.8257, 0.5177), (-0.7668, -0.8527, 0.5315), (0.7797, -0.8257, -0.01236), (-0.7668, -0.9596, 0.0726), (0.7797, -0.9222, 0.3719), (-0.7668, -0.9596, 0.3824), (0.7797, -0.9222, 0.0788), (-0.7668, -0.9982, 0.1387), (0.7797, -0.957, 0.3443), (-0.7668, -0.9982, 0.3508), (0.7797, -0.957, 0.1423), (-0.7668, -0.2022, 1.114), (0.7797, -0.2392, -1.115), (-0.7668, -0.2022, -1.168), (0.7797, -0.2392, 1.08), (-0.7668, -0.6648, 0.8775), (0.7797, -0.6563, -0.1188), (-0.7668, -0.6648, -0.1329), (0.7797, -0.6563, 0.853), (-0.4516, 0.8403, -1.069), (-0.4516, 0.8403, 0.9114), (-0.4516, -1.14, 0.3323), (-0.4516, -0.3368, 1.263), (-0.4516, -0.3368, -0.8733), (-0.4516, -0.5638, 1.178), (-0.4516, -0.5638, -0.4152), (-0.4516, -0.7747, 0.8925), (-0.4516, -0.7747, -0.165), (-0.4516, -0.8942, 0.6776), (-0.3462, -1.014, 0.5033), (-0.4516, -1.062, 0.4415), (-0.4516, -0.1461, -1.486), (-0.4516, -0.1461, 1.313), (-0.4516, -0.6781, -0.2163), (-0.4516, -0.6781, 1.023), (0.5708, 0.7483, 0.899), (0.5708, -0.3524, 1.246), (0.5708, -0.5647, 1.163), (0.5708, -0.7619, 0.8818), (0.5708, -0.8737, 0.6704), (0.4654, -0.9916, 0.4989), (0.5708, -1.03, 0.4381), (0.5708, -0.174, 1.296), (0.5708, -0.6716, 1.011), (0.5708, 0.7483, -1.049), (0.5708, -1.104, 0.3307), (0.5708, -0.3524, -0.8553), (0.5708, -0.5647, -0.4047), (0.5708, -0.7619, -0.1585), (0.5708, -0.174, -1.458), (0.5708, -0.6716, -0.2089), (-0.6092, 0.7773, -1.003), (-0.6092, -1.115, 0.327), (-0.6092, -0.3475, -0.8131), (-0.6092, -0.5644, -0.3799), (-0.6092, -0.766, -0.1433), (-0.6092, -0.8801, -0.06335), (-0.6092, -0.1652, -1.393), (-0.6092, -0.6736, -0.1918), (-0.6092, 0.7773, 0.8699), (-0.6092, -1.115, 0.2565), (-0.6092, -0.3475, 1.207), (-0.6092, -0.5644, 1.127), (-0.6092, -0.766, 0.8568), (-0.6092, -0.8801, 0.6535), (-0.6092, -0.9977, 0.4933), (-0.6092, -1.04, 0.4303), (-0.6092, -0.1652, 1.255), (-0.6092, -0.6736, 0.9805), (0.6752, 0.7137, 0.8596), (0.6752, -1.09, 0.2562), (0.6752, -0.3582, 1.193), (0.6752, -0.565, 1.114), (0.6752, -0.7571, 0.8479), (0.6752, -0.8659, 0.6475), (0.6752, -0.978, 0.4888), (0.6752, -1.018, 0.4275), (0.6752, -0.1846, 1.24), (0.6752, -0.6691, 0.9698), (0.6752, 0.7137, -0.9865), (0.6752, -1.09, 0.3257), (0.6752, -0.3582, -0.7981), (0.6752, -0.565, -0.3711), (0.6752, -0.7571, -0.1379), (0.6752, -0.8659, -0.05908), (0.6752, -0.1846, -1.37), (0.6752, -0.6691, -0.1856), (0.09925, 0.8961, -1.117), (0.09925, -0.3273, -0.917), (0.09925, -0.5633, -0.4408), (0.09925, -0.1291, -1.554), (0.09925, -0.6821, -0.234), (0.09925, 0.8961, 0.9415), (0.09925, -0.3273, 1.303), (0.09925, -0.5633, 1.215), (0.09925, -0.7825, 0.9185), (0.09925, -0.9067, 0.695), (0.09925, -1.035, 0.5171), (0.09925, -0.1291, 1.356), (0.09925, -0.6821, 1.054), (-0.7668, 0.2604, 1.003), (0.7797, 0.178, -1.015), (-0.7668, 0.2604, -1.063), (0.7797, 0.178, 0.9728), (-0.4516, 0.3861, 1.184), (-0.4516, 0.3861, -1.352), (0.5708, 0.3236, 1.168), (0.5708, 0.3236, -1.326), (-0.6092, 0.3433, -1.267), (-0.6092, 0.3433, 1.131), (0.6752, 0.3001, 1.118), (0.6752, 0.3001, -1.246), (0.09925, 0.4241, -1.413), (0.09925, 0.4241, 1.222)], [], [(123, 121, 3, 2), (100, 90, 7, 6), (31, 29, 5, 4), (81, 73, 1, 0), (87, 30, 1, 73), (88, 32, 9, 82), (106, 33, 10, 102), (33, 35, 11, 10), (12, 14, 9, 8), (38, 36, 14, 12), (82, 9, 14, 83), (102, 10, 15, 103), (10, 11, 13, 15), (20, 22, 18, 16), (89, 36, 18, 84), (107, 37, 19, 104), (37, 39, 17, 19), (24, 26, 22, 20), (84, 18, 22, 85), (104, 19, 23, 105), (19, 17, 21, 23), (28, 30, 26, 24), (85, 22, 26, 86), (23, 21, 25, 27), (0, 1, 30, 28), (86, 26, 30, 87), (27, 25, 29, 31), (122, 124, 35, 33), (132, 122, 33, 106), (130, 121, 32, 88), (8, 9, 32, 34), (15, 13, 39, 37), (103, 15, 37, 107), (83, 14, 36, 89), (16, 18, 36, 38), (115, 45, 55, 120), (75, 46, 54, 79), (134, 125, 53, 119), (129, 126, 52, 78), (117, 49, 50, 118), (116, 47, 49, 117), (79, 54, 48, 76), (120, 55, 47, 116), (74, 44, 46, 75), (114, 43, 45, 115), (78, 52, 44, 74), (119, 53, 43, 114), (72, 80, 41, 40), (97, 62, 66, 101), (98, 63, 57, 92), (92, 57, 58, 93), (99, 64, 59, 94), (94, 59, 60, 95), (95, 60, 61, 96), (96, 61, 62, 97), (131, 127, 63, 98), (93, 58, 64, 99), (110, 68, 71, 112), (133, 128, 70, 111), (109, 67, 68, 110), (111, 70, 67, 109), (108, 113, 56, 65), (2, 3, 80, 72), (34, 78, 74, 8), (8, 74, 75, 12), (38, 79, 76, 16), (16, 76, 77, 20), (123, 129, 78, 34), (12, 75, 79, 38), (45, 83, 89, 55), (125, 130, 88, 53), (50, 86, 87, 51), (49, 85, 86, 50), (47, 84, 85, 49), (55, 89, 84, 47), (43, 82, 83, 45), (53, 88, 82, 43), (51, 87, 73, 42), (13, 93, 99, 39), (124, 131, 98, 35), (25, 96, 97, 29), (21, 95, 96, 25), (17, 94, 95, 21), (39, 99, 94, 17), (11, 92, 93, 13), (35, 98, 92, 11), (29, 97, 101, 5), (4, 5, 101, 91), (68, 103, 107, 71), (128, 132, 106, 70), (71, 107, 104, 69), (67, 102, 103, 68), (70, 106, 102, 67), (65, 56, 90, 100), (40, 41, 113, 108), (52, 111, 109, 44), (44, 109, 110, 46), (126, 133, 111, 52), (46, 110, 112, 54), (63, 119, 114, 57), (57, 114, 115, 58), (64, 120, 116, 59), (59, 116, 117, 60), (60, 117, 118, 61), (127, 134, 119, 63), (58, 115, 120, 64), (56, 113, 134, 127), (40, 108, 133, 126), (65, 100, 132, 128), (7, 90, 131, 124), (41, 80, 130, 125), (2, 72, 129, 123), (108, 65, 128, 133), (90, 56, 127, 131), (72, 40, 126, 129), (113, 41, 125, 134), (80, 3, 121, 130), (100, 6, 122, 132), (6, 7, 124, 122), (34, 32, 121, 123), (91, 105, 23, 27, 31, 4), (28, 24, 20, 77, 81, 0)])
me_cube_007.polygons.foreach_set('use_smooth', [0, 1, 0, 1, 1, 1, 1, 0, 0, 0, 1, 1, 0, 0, 1, 1, 0, 0, 1, 1, 0, 0, 1, 0, 0, 1, 0, 0, 1, 1, 0, 0, 1, 1, 0, 1, 1, 1, 1, 1, 1, 1, 1, 1, 1, 1, 1, 1, 1, 1, 1, 1, 1, 1, 1, 1, 1, 1, 1, 1, 1, 1, 1, 1, 1, 1, 1, 1, 1, 1, 1, 1, 1, 1, 1, 1, 1, 1, 1, 1, 1, 1, 1, 1, 1, 1, 1, 1, 1, 1, 1, 1, 1, 1, 1, 1, 1, 1, 1, 1, 1, 1, 1, 1, 1, 1, 1, 1, 1, 1, 1, 1, 1, 1, 1, 1, 1, 1, 0, 0, 1, 0])
_uv = me_cube_007.uv_layers.new(name='UVMap')
_uv.uv.foreach_set('vector', [0.239, 0.2389, 0.05376, 0.4914, 0.0, 0.4365, 0.1447, 0.2392, 0.5437, 0.5, 0.3719, 0.162, 0.4165, 0.1637, 0.5611, 0.448, 0.7526, 0.1397, 0.7289, 0.09315, 0.7485, 0.1033, 0.7539, 0.114, 0.4043, 0.9364, 0.4047, 0.9506, 0.3722, 0.9465, 0.3719, 0.9343, 0.3462, 0.577, 0.3477, 0.6097, 0.3287, 0.6137, 0.325, 0.5819, 0.2341, 0.7443, 0.2765, 0.7568, 0.278, 0.792, 0.2359, 0.783, 0.6748, 0.5676, 0.6973, 0.621, 0.6981, 0.724, 0.6758, 0.6899, 0.7349, 0.4346, 0.5306, 0.03281, 0.5624, 0.02661, 0.7182, 0.3331, 0.3263, 0.3882, 0.2099, 0.5469, 0.1664, 0.5421, 0.3224, 0.3293, 0.3305, 0.4147, 0.24, 0.5381, 0.2099, 0.5469, 0.3263, 0.3882, 0.2359, 0.783, 0.278, 0.792, 0.2817, 0.8346, 0.2405, 0.8301, 0.6758, 0.6899, 0.6981, 0.724, 0.698, 0.8036, 0.6757, 0.7843, 0.7182, 0.3331, 0.5624, 0.02661, 0.6022, 0.02254, 0.7185, 0.2512, 0.3561, 0.4408, 0.3007, 0.5163, 0.2654, 0.5308, 0.3427, 0.4254, 0.2534, 0.8582, 0.2928, 0.8599, 0.3021, 0.8812, 0.2643, 0.8819, 0.7287, 0.2285, 0.7205, 0.2147, 0.731, 0.2005, 0.7408, 0.2118, 0.7205, 0.2147, 0.63, 0.03679, 0.6538, 0.04872, 0.731, 0.2005, 0.3679, 0.4596, 0.3287, 0.513, 0.3007, 0.5163, 0.3561, 0.4408, 0.2643, 0.8819, 0.3021, 0.8812, 0.318, 0.9094, 0.2829, 0.9133, 0.6749, 0.839, 0.6973, 0.8497, 0.6966, 0.8668, 0.6741, 0.8592, 0.731, 0.2005, 0.6538, 0.04872, 0.6871, 0.07111, 0.7424, 0.1799, 0.3692, 0.4702, 0.3455, 0.5026, 0.3287, 0.513, 0.3679, 0.4596, 0.2829, 0.9133, 0.318, 0.9094, 0.325, 0.9345, 0.2911, 0.9412, 0.7424, 0.1799, 0.6871, 0.07111, 0.7129, 0.07758, 0.752, 0.1545, 0.3719, 0.4888, 0.3664, 0.4963, 0.3455, 0.5026, 0.3692, 0.4702, 0.407, 0.9917, 0.3742, 0.9817, 0.3733, 0.9618, 0.406, 0.9685, 0.752, 0.1545, 0.7129, 0.07758, 0.7289, 0.09315, 0.7526, 0.1397, 0.6474, 0.4541, 0.4623, 0.09017, 0.5306, 0.03281, 0.7349, 0.4346, 0.6455, 0.5101, 0.6474, 0.4541, 0.7349, 0.4346, 0.748, 0.489, 0.2548, 0.647, 0.2951, 0.6682, 0.2765, 0.7568, 0.2341, 0.7443, 0.3224, 0.3293, 0.1664, 0.5421, 0.1313, 0.536, 0.3359, 0.2571, 0.7185, 0.2512, 0.6022, 0.02254, 0.63, 0.03679, 0.7205, 0.2147, 0.6757, 0.7843, 0.698, 0.8036, 0.6979, 0.8386, 0.6756, 0.8259, 0.2405, 0.8301, 0.2817, 0.8346, 0.2928, 0.8599, 0.2534, 0.8582, 0.3427, 0.4254, 0.2654, 0.5308, 0.24, 0.5381, 0.3305, 0.4147, 0.1019, 0.8297, 0.2065, 0.8286, 0.2202, 0.8581, 0.1161, 0.8603, 0.4069, 0.786, 0.4397, 0.7784, 0.4395, 0.8231, 0.4067, 0.8283, 0.1171, 0.6304, 0.2213, 0.6369, 0.1996, 0.7388, 0.09475, 0.7363, 0.2434, 0.1846, 0.2447, 0.1475, 0.3574, 0.1667, 0.3508, 0.2033, 0.1486, 0.9204, 0.2514, 0.9159, 0.2601, 0.9451, 0.1576, 0.9508, 0.8062, 0.1445, 0.8186, 0.03187, 0.858, 0.0324, 0.8472, 0.1451, 0.4067, 0.8283, 0.4395, 0.8231, 0.4388, 0.8373, 0.406, 0.8418, 0.1161, 0.8603, 0.2202, 0.8581, 0.2317, 0.8829, 0.1281, 0.8861, 0.4071, 0.69, 0.4399, 0.6769, 0.4397, 0.7784, 0.4069, 0.786, 0.09685, 0.7785, 0.2016, 0.7793, 0.2065, 0.8286, 0.1019, 0.8297, 0.4061, 0.5657, 0.4388, 0.5456, 0.4399, 0.6769, 0.4071, 0.69, 0.09475, 0.7363, 0.1996, 0.7388, 0.2016, 0.7793, 0.09685, 0.7785, 0.9646, 0.5532, 0.9646, 0.9386, 0.9304, 0.9472, 0.9304, 0.5396, 0.6749, 0.9635, 0.653, 0.9664, 0.6517, 0.9476, 0.6737, 0.9458, 0.0, 0.7551, 0.0137, 0.7502, 0.01584, 0.7882, 0.001947, 0.7921, 0.001947, 0.7921, 0.01584, 0.7882, 0.02076, 0.8344, 0.006518, 0.837, 0.7932, 0.2637, 0.786, 0.2418, 0.8088, 0.2419, 0.8147, 0.2637, 0.8147, 0.2637, 0.8088, 0.2419, 0.8479, 0.2425, 0.8516, 0.2643, 0.04854, 0.917, 0.06524, 0.9171, 0.07383, 0.9446, 0.05663, 0.9437, 0.6759, 0.9865, 0.6541, 0.9907, 0.653, 0.9664, 0.6749, 0.9635, 0.02019, 0.6625, 0.03463, 0.6552, 0.0137, 0.7502, 0.0, 0.7551, 0.7677, 0.2637, 0.7589, 0.2418, 0.786, 0.2418, 0.7932, 0.2637, 0.5549, 0.7717, 0.6537, 0.7778, 0.6536, 0.8216, 0.5547, 0.8182, 0.2493, 0.05405, 0.2659, 0.0, 0.3719, 0.01723, 0.3666, 0.07389, 0.555, 0.6662, 0.6537, 0.6784, 0.6537, 0.7778, 0.5549, 0.7717, 0.554, 0.5297, 0.6526, 0.5495, 0.6537, 0.6784, 0.555, 0.6662, 0.8143, 0.5297, 0.8143, 0.9534, 0.7192, 0.9446, 0.7192, 0.5436, 1.0, 0.5859, 1.0, 0.9181, 0.9646, 0.9386, 0.9646, 0.5532, 0.3739, 0.6129, 0.4061, 0.5657, 0.4071, 0.69, 0.3746, 0.7204, 0.3746, 0.7204, 0.4071, 0.69, 0.4069, 0.786, 0.3744, 0.8036, 0.3305, 0.4147, 0.3393, 0.3842, 0.3524, 0.3963, 0.3427, 0.4254, 0.3735, 0.8521, 0.406, 0.8418, 0.4052, 0.8625, 0.3727, 0.8701, 0.239, 0.2389, 0.2434, 0.1846, 0.3508, 0.2033, 0.3359, 0.2571, 0.3744, 0.8036, 0.4069, 0.786, 0.4067, 0.8283, 0.3741, 0.8403, 0.2065, 0.8286, 0.2405, 0.8301, 0.2534, 0.8582, 0.2202, 0.8581, 0.2213, 0.6369, 0.2548, 0.647, 0.2341, 0.7443, 0.1996, 0.7388, 0.4399, 0.9957, 0.407, 0.9917, 0.406, 0.9685, 0.4388, 0.9712, 0.2514, 0.9159, 0.2829, 0.9133, 0.2911, 0.9412, 0.2601, 0.9451, 0.8186, 0.03187, 0.8282, 0.0, 0.8654, 0.0004858, 0.858, 0.0324, 0.2202, 0.8581, 0.2534, 0.8582, 0.2643, 0.8819, 0.2317, 0.8829, 0.2016, 0.7793, 0.2359, 0.783, 0.2405, 0.8301, 0.2065, 0.8286, 0.1996, 0.7388, 0.2341, 0.7443, 0.2359, 0.783, 0.2016, 0.7793, 0.3477, 0.5469, 0.3462, 0.577, 0.325, 0.5819, 0.3254, 0.5521, 0.795, 0.2864, 0.7677, 0.2637, 0.7932, 0.2637, 0.8164, 0.2864, 0.4623, 0.09017, 0.4255, 0.07743, 0.505, 0.01124, 0.5306, 0.03281, 0.6981, 0.9739, 0.6759, 0.9865, 0.6749, 0.9635, 0.6973, 0.9546, 0.6871, 0.07111, 0.6881, 0.05822, 0.7183, 0.06615, 0.7129, 0.07758, 0.8345, 0.2864, 0.8147, 0.2637, 0.8516, 0.2643, 0.8654, 0.2868, 0.8164, 0.2864, 0.7932, 0.2637, 0.8147, 0.2637, 0.8345, 0.2864, 0.5624, 0.02661, 0.5421, 0.004237, 0.5882, 0.0, 0.6022, 0.02254, 0.5306, 0.03281, 0.505, 0.01124, 0.5421, 0.004237, 0.5624, 0.02661, 0.6973, 0.9546, 0.6749, 0.9635, 0.6737, 0.9458, 0.6962, 0.9398, 0.6959, 0.928, 0.6962, 0.9398, 0.6737, 0.9458, 0.6734, 0.9318, 0.6537, 0.7778, 0.6757, 0.7843, 0.6756, 0.8259, 0.6536, 0.8216, 0.6482, 0.5297, 0.6455, 0.5101, 0.748, 0.489, 0.7539, 0.509, 0.6536, 0.8216, 0.6756, 0.8259, 0.6749, 0.839, 0.6529, 0.8353, 0.6537, 0.6784, 0.6758, 0.6899, 0.6757, 0.7843, 0.6537, 0.7778, 0.6526, 0.5495, 0.6748, 0.5676, 0.6758, 0.6899, 0.6537, 0.6784, 0.7192, 0.5436, 0.7192, 0.9446, 0.6981, 0.9365, 0.6981, 0.5566, 0.9304, 0.5396, 0.9304, 0.9472, 0.8143, 0.9534, 0.8143, 0.5297, 0.4388, 0.5456, 0.554, 0.5297, 0.555, 0.6662, 0.4399, 0.6769, 0.4399, 0.6769, 0.555, 0.6662, 0.5549, 0.7717, 0.4397, 0.7784, 0.2447, 0.1475, 0.2493, 0.05405, 0.3666, 0.07389, 0.3574, 0.1667, 0.4397, 0.7784, 0.5549, 0.7717, 0.5547, 0.8182, 0.4395, 0.8231, 0.0137, 0.7502, 0.09475, 0.7363, 0.09685, 0.7785, 0.01584, 0.7882, 0.01584, 0.7882, 0.09685, 0.7785, 0.1019, 0.8297, 0.02076, 0.8344, 0.786, 0.2418, 0.7823, 0.1445, 0.8062, 0.1445, 0.8088, 0.2419, 0.8088, 0.2419, 0.8062, 0.1445, 0.8472, 0.1451, 0.8479, 0.2425, 0.06524, 0.9171, 0.1486, 0.9204, 0.1576, 0.9508, 0.07383, 0.9446, 0.03463, 0.6552, 0.1171, 0.6304, 0.09475, 0.7363, 0.0137, 0.7502, 0.7589, 0.2418, 0.7539, 0.1445, 0.7823, 0.1445, 0.786, 0.2418, 0.06858, 0.5808, 0.1531, 0.5469, 0.1171, 0.6304, 0.03463, 0.6552, 0.1335, 0.1516, 0.1335, 0.05855, 0.2493, 0.05405, 0.2447, 0.1475, 0.5427, 0.5173, 0.5437, 0.5, 0.6455, 0.5101, 0.6482, 0.5297, 0.4165, 0.1637, 0.3719, 0.162, 0.4255, 0.07743, 0.4623, 0.09017, 0.2561, 0.5567, 0.2881, 0.5703, 0.2548, 0.647, 0.2213, 0.6369, 0.1447, 0.2392, 0.1377, 0.1877, 0.2434, 0.1846, 0.239, 0.2389, 0.1335, 0.05855, 0.1608, 0.005356, 0.2659, 0.0, 0.2493, 0.05405, 0.6981, 0.9365, 0.7192, 0.9446, 0.7282, 1.0, 0.7069, 0.9896, 0.1377, 0.1877, 0.1335, 0.1516, 0.2447, 0.1475, 0.2434, 0.1846, 0.1531, 0.5469, 0.2561, 0.5567, 0.2213, 0.6369, 0.1171, 0.6304, 0.2881, 0.5703, 0.325, 0.5983, 0.2951, 0.6682, 0.2548, 0.647, 0.5437, 0.5, 0.5611, 0.448, 0.6474, 0.4541, 0.6455, 0.5101, 0.5611, 0.448, 0.4165, 0.1637, 0.4623, 0.09017, 0.6474, 0.4541, 0.3359, 0.2571, 0.1313, 0.536, 0.05376, 0.4914, 0.239, 0.2389, 0.6734, 0.9318, 0.6741, 0.8592, 0.6966, 0.8668, 0.752, 0.1545, 0.7526, 0.1397, 0.7539, 0.114, 0.3692, 0.4702, 0.3679, 0.4596, 0.3561, 0.4408, 0.4052, 0.8625, 0.4043, 0.9364, 0.3719, 0.9343])
_uv.active_render = True
_uv = me_cube_007.uv_layers.new(name='UVMap.001')
_uv.uv.foreach_set('vector', [0.239, 0.2389, 0.05376, 0.4914, 0.0, 0.4365, 0.1447, 0.2392, 0.5437, 0.5, 0.3719, 0.162, 0.4165, 0.1637, 0.5611, 0.448, 0.7526, 0.1397, 0.7289, 0.09315, 0.7485, 0.1033, 0.7539, 0.114, 0.4043, 0.9364, 0.4047, 0.9506, 0.3722, 0.9465, 0.3719, 0.9343, 0.3462, 0.577, 0.3477, 0.6097, 0.3287, 0.6137, 0.325, 0.5819, 0.2341, 0.7443, 0.2765, 0.7568, 0.278, 0.792, 0.2359, 0.783, 0.6748, 0.5676, 0.6973, 0.621, 0.6981, 0.724, 0.6758, 0.6899, 0.7349, 0.4346, 0.5306, 0.03281, 0.5624, 0.02661, 0.7182, 0.3331, 0.3263, 0.3882, 0.2099, 0.5469, 0.1664, 0.5421, 0.3224, 0.3293, 0.3305, 0.4147, 0.24, 0.5381, 0.2099, 0.5469, 0.3263, 0.3882, 0.2359, 0.783, 0.278, 0.792, 0.2817, 0.8346, 0.2405, 0.8301, 0.6758, 0.6899, 0.6981, 0.724, 0.698, 0.8036, 0.6757, 0.7843, 0.7182, 0.3331, 0.5624, 0.02661, 0.6022, 0.02254, 0.7185, 0.2512, 0.3561, 0.4408, 0.3007, 0.5163, 0.2654, 0.5308, 0.3427, 0.4254, 0.2534, 0.8582, 0.2928, 0.8599, 0.3021, 0.8812, 0.2643, 0.8819, 0.7287, 0.2285, 0.7205, 0.2147, 0.731, 0.2005, 0.7408, 0.2118, 0.7205, 0.2147, 0.63, 0.03679, 0.6538, 0.04872, 0.731, 0.2005, 0.3679, 0.4596, 0.3287, 0.513, 0.3007, 0.5163, 0.3561, 0.4408, 0.2643, 0.8819, 0.3021, 0.8812, 0.318, 0.9094, 0.2829, 0.9133, 0.6749, 0.839, 0.6973, 0.8497, 0.6966, 0.8668, 0.6741, 0.8592, 0.731, 0.2005, 0.6538, 0.04872, 0.6871, 0.07111, 0.7424, 0.1799, 0.3692, 0.4702, 0.3455, 0.5026, 0.3287, 0.513, 0.3679, 0.4596, 0.2829, 0.9133, 0.318, 0.9094, 0.325, 0.9345, 0.2911, 0.9412, 0.7424, 0.1799, 0.6871, 0.07111, 0.7129, 0.07758, 0.752, 0.1545, 0.3719, 0.4888, 0.3664, 0.4963, 0.3455, 0.5026, 0.3692, 0.4702, 0.407, 0.9917, 0.3742, 0.9817, 0.3733, 0.9618, 0.406, 0.9685, 0.752, 0.1545, 0.7129, 0.07758, 0.7289, 0.09315, 0.7526, 0.1397, 0.6474, 0.4541, 0.4623, 0.09017, 0.5306, 0.03281, 0.7349, 0.4346, 0.6455, 0.5101, 0.6474, 0.4541, 0.7349, 0.4346, 0.748, 0.489, 0.2548, 0.647, 0.2951, 0.6682, 0.2765, 0.7568, 0.2341, 0.7443, 0.3224, 0.3293, 0.1664, 0.5421, 0.1313, 0.536, 0.3359, 0.2571, 0.7185, 0.2512, 0.6022, 0.02254, 0.63, 0.03679, 0.7205, 0.2147, 0.6757, 0.7843, 0.698, 0.8036, 0.6979, 0.8386, 0.6756, 0.8259, 0.2405, 0.8301, 0.2817, 0.8346, 0.2928, 0.8599, 0.2534, 0.8582, 0.3427, 0.4254, 0.2654, 0.5308, 0.24, 0.5381, 0.3305, 0.4147, 0.1019, 0.8297, 0.2065, 0.8286, 0.2202, 0.8581, 0.1161, 0.8603, 0.4069, 0.786, 0.4397, 0.7784, 0.4395, 0.8231, 0.4067, 0.8283, 0.1171, 0.6304, 0.2213, 0.6369, 0.1996, 0.7388, 0.09475, 0.7363, 0.2434, 0.1846, 0.2447, 0.1475, 0.3574, 0.1667, 0.3508, 0.2033, 0.1486, 0.9204, 0.2514, 0.9159, 0.2601, 0.9451, 0.1576, 0.9508, 0.8062, 0.1445, 0.8186, 0.03187, 0.858, 0.0324, 0.8472, 0.1451, 0.4067, 0.8283, 0.4395, 0.8231, 0.4388, 0.8373, 0.406, 0.8418, 0.1161, 0.8603, 0.2202, 0.8581, 0.2317, 0.8829, 0.1281, 0.8861, 0.4071, 0.69, 0.4399, 0.6769, 0.4397, 0.7784, 0.4069, 0.786, 0.09685, 0.7785, 0.2016, 0.7793, 0.2065, 0.8286, 0.1019, 0.8297, 0.4061, 0.5657, 0.4388, 0.5456, 0.4399, 0.6769, 0.4071, 0.69, 0.09475, 0.7363, 0.1996, 0.7388, 0.2016, 0.7793, 0.09685, 0.7785, 0.9646, 0.5532, 0.9646, 0.9386, 0.9304, 0.9472, 0.9304, 0.5396, 0.6749, 0.9635, 0.653, 0.9664, 0.6517, 0.9476, 0.6737, 0.9458, 0.0, 0.7551, 0.0137, 0.7502, 0.01584, 0.7882, 0.001947, 0.7921, 0.001947, 0.7921, 0.01584, 0.7882, 0.02076, 0.8344, 0.006518, 0.837, 0.7932, 0.2637, 0.786, 0.2418, 0.8088, 0.2419, 0.8147, 0.2637, 0.8147, 0.2637, 0.8088, 0.2419, 0.8479, 0.2425, 0.8516, 0.2643, 0.04854, 0.917, 0.06524, 0.9171, 0.07383, 0.9446, 0.05663, 0.9437, 0.6759, 0.9865, 0.6541, 0.9907, 0.653, 0.9664, 0.6749, 0.9635, 0.02019, 0.6625, 0.03463, 0.6552, 0.0137, 0.7502, 0.0, 0.7551, 0.7677, 0.2637, 0.7589, 0.2418, 0.786, 0.2418, 0.7932, 0.2637, 0.5549, 0.7717, 0.6537, 0.7778, 0.6536, 0.8216, 0.5547, 0.8182, 0.2493, 0.05405, 0.2659, 0.0, 0.3719, 0.01723, 0.3666, 0.07389, 0.555, 0.6662, 0.6537, 0.6784, 0.6537, 0.7778, 0.5549, 0.7717, 0.554, 0.5297, 0.6526, 0.5495, 0.6537, 0.6784, 0.555, 0.6662, 0.8143, 0.5297, 0.8143, 0.9534, 0.7192, 0.9446, 0.7192, 0.5436, 1.0, 0.5859, 1.0, 0.9181, 0.9646, 0.9386, 0.9646, 0.5532, 0.3739, 0.6129, 0.4061, 0.5657, 0.4071, 0.69, 0.3746, 0.7204, 0.3746, 0.7204, 0.4071, 0.69, 0.4069, 0.786, 0.3744, 0.8036, 0.3305, 0.4147, 0.3393, 0.3842, 0.3524, 0.3963, 0.3427, 0.4254, 0.3735, 0.8521, 0.406, 0.8418, 0.4052, 0.8625, 0.3727, 0.8701, 0.239, 0.2389, 0.2434, 0.1846, 0.3508, 0.2033, 0.3359, 0.2571, 0.3744, 0.8036, 0.4069, 0.786, 0.4067, 0.8283, 0.3741, 0.8403, 0.2065, 0.8286, 0.2405, 0.8301, 0.2534, 0.8582, 0.2202, 0.8581, 0.2213, 0.6369, 0.2548, 0.647, 0.2341, 0.7443, 0.1996, 0.7388, 0.4399, 0.9957, 0.407, 0.9917, 0.406, 0.9685, 0.4388, 0.9712, 0.2514, 0.9159, 0.2829, 0.9133, 0.2911, 0.9412, 0.2601, 0.9451, 0.8186, 0.03187, 0.8282, 0.0, 0.8654, 0.0004858, 0.858, 0.0324, 0.2202, 0.8581, 0.2534, 0.8582, 0.2643, 0.8819, 0.2317, 0.8829, 0.2016, 0.7793, 0.2359, 0.783, 0.2405, 0.8301, 0.2065, 0.8286, 0.1996, 0.7388, 0.2341, 0.7443, 0.2359, 0.783, 0.2016, 0.7793, 0.3477, 0.5469, 0.3462, 0.577, 0.325, 0.5819, 0.3254, 0.5521, 0.795, 0.2864, 0.7677, 0.2637, 0.7932, 0.2637, 0.8164, 0.2864, 0.4623, 0.09017, 0.4255, 0.07743, 0.505, 0.01124, 0.5306, 0.03281, 0.6981, 0.9739, 0.6759, 0.9865, 0.6749, 0.9635, 0.6973, 0.9546, 0.6871, 0.07111, 0.6881, 0.05822, 0.7183, 0.06615, 0.7129, 0.07758, 0.8345, 0.2864, 0.8147, 0.2637, 0.8516, 0.2643, 0.8654, 0.2868, 0.8164, 0.2864, 0.7932, 0.2637, 0.8147, 0.2637, 0.8345, 0.2864, 0.5624, 0.02661, 0.5421, 0.004237, 0.5882, 0.0, 0.6022, 0.02254, 0.5306, 0.03281, 0.505, 0.01124, 0.5421, 0.004237, 0.5624, 0.02661, 0.6973, 0.9546, 0.6749, 0.9635, 0.6737, 0.9458, 0.6962, 0.9398, 0.6959, 0.928, 0.6962, 0.9398, 0.6737, 0.9458, 0.6734, 0.9318, 0.6537, 0.7778, 0.6757, 0.7843, 0.6756, 0.8259, 0.6536, 0.8216, 0.6482, 0.5297, 0.6455, 0.5101, 0.748, 0.489, 0.7539, 0.509, 0.6536, 0.8216, 0.6756, 0.8259, 0.6749, 0.839, 0.6529, 0.8353, 0.6537, 0.6784, 0.6758, 0.6899, 0.6757, 0.7843, 0.6537, 0.7778, 0.6526, 0.5495, 0.6748, 0.5676, 0.6758, 0.6899, 0.6537, 0.6784, 0.7192, 0.5436, 0.7192, 0.9446, 0.6981, 0.9365, 0.6981, 0.5566, 0.9304, 0.5396, 0.9304, 0.9472, 0.8143, 0.9534, 0.8143, 0.5297, 0.4388, 0.5456, 0.554, 0.5297, 0.555, 0.6662, 0.4399, 0.6769, 0.4399, 0.6769, 0.555, 0.6662, 0.5549, 0.7717, 0.4397, 0.7784, 0.2447, 0.1475, 0.2493, 0.05405, 0.3666, 0.07389, 0.3574, 0.1667, 0.4397, 0.7784, 0.5549, 0.7717, 0.5547, 0.8182, 0.4395, 0.8231, 0.0137, 0.7502, 0.09475, 0.7363, 0.09685, 0.7785, 0.01584, 0.7882, 0.01584, 0.7882, 0.09685, 0.7785, 0.1019, 0.8297, 0.02076, 0.8344, 0.786, 0.2418, 0.7823, 0.1445, 0.8062, 0.1445, 0.8088, 0.2419, 0.8088, 0.2419, 0.8062, 0.1445, 0.8472, 0.1451, 0.8479, 0.2425, 0.06524, 0.9171, 0.1486, 0.9204, 0.1576, 0.9508, 0.07383, 0.9446, 0.03463, 0.6552, 0.1171, 0.6304, 0.09475, 0.7363, 0.0137, 0.7502, 0.7589, 0.2418, 0.7539, 0.1445, 0.7823, 0.1445, 0.786, 0.2418, 0.06858, 0.5808, 0.1531, 0.5469, 0.1171, 0.6304, 0.03463, 0.6552, 0.1335, 0.1516, 0.1335, 0.05855, 0.2493, 0.05405, 0.2447, 0.1475, 0.5427, 0.5173, 0.5437, 0.5, 0.6455, 0.5101, 0.6482, 0.5297, 0.4165, 0.1637, 0.3719, 0.162, 0.4255, 0.07743, 0.4623, 0.09017, 0.2561, 0.5567, 0.2881, 0.5703, 0.2548, 0.647, 0.2213, 0.6369, 0.1447, 0.2392, 0.1377, 0.1877, 0.2434, 0.1846, 0.239, 0.2389, 0.1335, 0.05855, 0.1608, 0.005356, 0.2659, 0.0, 0.2493, 0.05405, 0.6981, 0.9365, 0.7192, 0.9446, 0.7282, 1.0, 0.7069, 0.9896, 0.1377, 0.1877, 0.1335, 0.1516, 0.2447, 0.1475, 0.2434, 0.1846, 0.1531, 0.5469, 0.2561, 0.5567, 0.2213, 0.6369, 0.1171, 0.6304, 0.2881, 0.5703, 0.325, 0.5983, 0.2951, 0.6682, 0.2548, 0.647, 0.5437, 0.5, 0.5611, 0.448, 0.6474, 0.4541, 0.6455, 0.5101, 0.5611, 0.448, 0.4165, 0.1637, 0.4623, 0.09017, 0.6474, 0.4541, 0.3359, 0.2571, 0.1313, 0.536, 0.05376, 0.4914, 0.239, 0.2389, 0.6734, 0.9318, 0.6741, 0.8592, 0.6966, 0.8668, 0.752, 0.1545, 0.7526, 0.1397, 0.7539, 0.114, 0.3692, 0.4702, 0.3679, 0.4596, 0.3561, 0.4408, 0.4052, 0.8625, 0.4043, 0.9364, 0.3719, 0.9343])
me_cube_007.use_remesh_preserve_volume = False
me_cube_007.use_remesh_preserve_attributes = False
me_cube_007.use_mirror_vertex_groups = False
me_cube_007.update()
me_cube = bpy.data.meshes.new('Cube')
me_cube.from_pydata([(-0.5296, -0.5296, -1.0), (-0.3123, -0.3123, 0.8047), (-0.5296, 0.5296, -1.0), (-0.3123, 0.3123, 0.8047), (0.5296, -0.5296, -1.0), (0.3123, -0.3123, 0.8047), (0.5296, 0.5296, -1.0), (0.3123, 0.3123, 0.8047), (-0.7363, -0.7363, -0.3082), (-0.7363, 0.7363, -0.3082), (0.7363, 0.7363, -0.3082), (0.7363, -0.7363, -0.3082)], [], [(8, 1, 3, 9), (9, 3, 7, 10), (10, 7, 5, 11), (11, 5, 1, 8), (2, 6, 4, 0), (7, 3, 1, 5), (4, 11, 8, 0), (6, 10, 11, 4), (2, 9, 10, 6), (0, 8, 9, 2)])
_uv = me_cube.uv_layers.new(name='UVMap')
_uv.uv.foreach_set('vector', [0.3678, 0.167, 0.2619, 0.5141, 0.1059, 0.5141, 0.0, 0.167, 0.3678, 0.7613, 0.4737, 0.4859, 0.6296, 0.4859, 0.7355, 0.7613, 0.3678, 0.7246, 0.2619, 1.0, 0.1059, 1.0, 0.0, 0.7246, 0.3678, 0.2754, 0.4737, 0.0, 0.6296, 0.0, 0.7355, 0.2754, 0.7355, 3.475e-08, 1.0, 0.0, 1.0, 0.3087, 0.7355, 0.3087, 0.8915, 0.4908, 0.7355, 0.4908, 0.7355, 0.3087, 0.8915, 0.3087, 0.4194, 0.4859, 0.3678, 0.2754, 0.7355, 0.2754, 0.6839, 0.4859, 0.3161, 0.5141, 0.3678, 0.7246, 0.0, 0.7246, 0.05163, 0.5141, 0.4194, 0.9718, 0.3678, 0.7613, 0.7355, 0.7613, 0.6839, 0.9718, 0.3161, 0.0, 0.3678, 0.167, 0.0, 0.167, 0.05163, 0.0])
_uv.active_render = True
_uv = me_cube.uv_layers.new(name='UVMap.001')
_uv.uv.foreach_set('vector', [0.3678, 0.167, 0.2619, 0.5141, 0.1059, 0.5141, 0.0, 0.167, 0.3678, 0.7613, 0.4737, 0.4859, 0.6296, 0.4859, 0.7355, 0.7613, 0.3678, 0.7246, 0.2619, 1.0, 0.1059, 1.0, 0.0, 0.7246, 0.3678, 0.2754, 0.4737, 0.0, 0.6296, 0.0, 0.7355, 0.2754, 0.7355, 3.475e-08, 1.0, 0.0, 1.0, 0.3087, 0.7355, 0.3087, 0.8915, 0.4908, 0.7355, 0.4908, 0.7355, 0.3087, 0.8915, 0.3087, 0.4194, 0.4859, 0.3678, 0.2754, 0.7355, 0.2754, 0.6839, 0.4859, 0.3161, 0.5141, 0.3678, 0.7246, 0.0, 0.7246, 0.05163, 0.5141, 0.4194, 0.9718, 0.3678, 0.7613, 0.7355, 0.7613, 0.6839, 0.9718, 0.3161, 0.0, 0.3678, 0.167, 0.0, 0.167, 0.05163, 0.0])
me_cube.use_remesh_preserve_volume = False
me_cube.use_remesh_preserve_attributes = False
me_cube.use_mirror_vertex_groups = False
me_cube.update()

# ---- objects
ob_icosphere = bpy.data.objects.new('Icosphere', me_icosphere)
ob_face_001 = bpy.data.objects.new('face.001', me_cube_001)
ob_tap_hor = bpy.data.objects.new('tap-hor', me_cylinder_002)
ob_tap_vert = bpy.data.objects.new('tap-vert', me_cylinder_001)
ob_ears = bpy.data.objects.new('ears', me_cube_008)
ob_face = bpy.data.objects.new('face', me_cube_007)
ob_handle = bpy.data.objects.new('handle', me_cube)

# ---- transforms, parenting, visibility, modifiers, constraints
ob_icosphere.location = (0.0, 0.0, 0.0)
ob_icosphere.lineart.crease_threshold = 0.0
ob_face_001.location = (5.381e-10, 0.01162, 0.293)
ob_face_001.rotation_euler = (0.0, -0.0, -3.142)
ob_face_001.scale = (0.03202, 0.03202, 0.03202)
ob_face_001.lineart.crease_threshold = 0.0
ob_tap_hor.location = (0.0, 0.0, 0.3104)
ob_tap_hor.lineart.crease_threshold = 0.0
ob_tap_vert.location = (0.0, 0.0, 0.3104)
ob_tap_vert.lineart.crease_threshold = 0.0
ob_ears.location = (-5.381e-10, -0.0006883, 0.3202)
ob_ears.rotation_euler = (0.0, -0.0, -3.142)
ob_ears.lineart.crease_threshold = 0.0
ob_face.location = (5.381e-10, 0.01162, 0.293)
ob_face.rotation_euler = (0.0, -0.0, -3.142)
ob_face.scale = (0.03202, 0.03202, 0.03202)
ob_face.lineart.crease_threshold = 0.0
ob_handle.location = (0.0, 0.0, 0.1675)
ob_handle.scale = (0.03175, 0.03175, 0.127)
ob_handle.lineart.crease_threshold = 0.0

# ---- collection membership
col_collection_2.objects.link(ob_icosphere)
col_collection_2.objects.link(ob_face_001)
col_collection_2.objects.link(ob_tap_hor)
col_collection_2.objects.link(ob_tap_vert)
col_collection_2.objects.link(ob_ears)
col_collection_2.objects.link(ob_face)
col_collection_2.objects.link(ob_handle)

# ---- scene / render settings (as saved in the file)
scene.frame_start = 1; scene.frame_end = 250; scene.frame_set(1)
scene.render.engine = 'CYCLES'
scene.render.resolution_percentage = 50
scene.render.dither_intensity = 0.0
scene.cycles.use_denoising = False
scene.cycles.samples = 128
scene.cycles.sampling_pattern = 'TABULATED_SOBOL'
scene.cycles.light_sampling_threshold = 0.0
scene.cycles.use_adaptive_sampling = False
scene.cycles.use_light_tree = False
scene.cycles.blur_glossy = 0.0
scene.cycles.sample_clamp_indirect = 0.0
scene.view_settings.view_transform = 'Standard'
bpy.context.view_layer.update()

# ---- added for rendering (the .blend has no active camera and no usable light): camera, sun
cam_auto = bpy.data.cameras.new('AutoCamera')
cam_auto.lens = 50.0
cam_auto.sensor_width = 36.0
cam_auto.clip_end = 1000.0
ob_auto_camera = bpy.data.objects.new('AutoCamera', cam_auto)
scene.collection.objects.link(ob_auto_camera)
ob_auto_camera.location = (0.354067, -0.410912, 0.435611)
ob_auto_camera.rotation_euler = (1.09748, -7.21219e-08, 0.694738)
scene.camera = ob_auto_camera
light_auto_sun = bpy.data.lights.new('AutoSun', 'SUN')
light_auto_sun.energy = 3.0
light_auto_sun.angle = 0.0523599
ob_auto_sun = bpy.data.objects.new('AutoSun', light_auto_sun)
scene.collection.objects.link(ob_auto_sun)
ob_auto_sun.rotation_euler = (0.872665, 0.174533, 0.523599)
bpy.context.view_layer.update()
